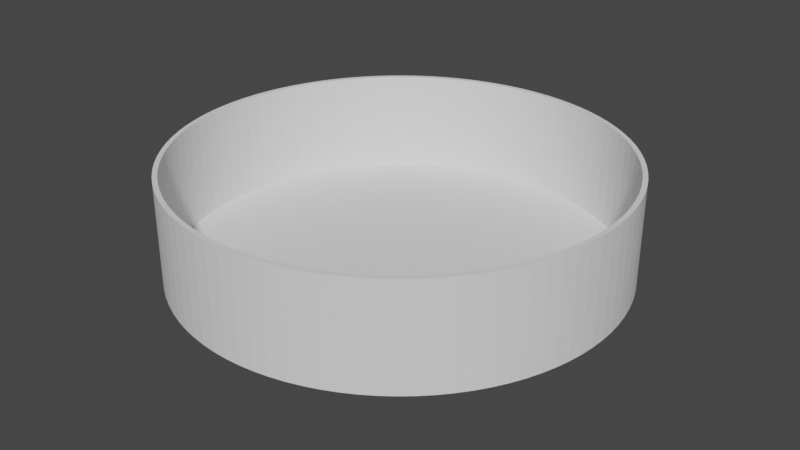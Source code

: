 # Source: cover.blend  (saved by Blender 2.81.16; exported with 4.5.12 LTS)
import bpy
from mathutils import Matrix  # noqa: F401  (used for matrix-valued properties, if any)

bpy.ops.wm.read_factory_settings(use_empty=True)
scene = bpy.context.scene
scene.name = 'Scene'

# ---- collections
col_collection = bpy.data.collections.new('Collection'); scene.collection.children.link(col_collection)

# ---- world
world_world = bpy.data.worlds.new('World'); scene.world = world_world
world_world.use_nodes = True; world_world.node_tree.nodes.clear()
_N = world_world.node_tree.nodes; _L = world_world.node_tree.links
n0 = _N.new('ShaderNodeOutputWorld'); n0.name = 'World Output'; n0.location = (300, 300)
n1 = _N.new('ShaderNodeBackground'); n1.name = 'Background'; n1.location = (10, 300)
n1.inputs[0].default_value = (0.05088, 0.05088, 0.05088, 1.0)
_L.new(n1.outputs[0], n0.inputs[0])
n0.is_active_output = True
world_world.color = (0.05088, 0.05088, 0.05088)
world_world.use_sun_shadow = False
world_world.sun_shadow_jitter_overblur = 0.0

# ---- meshes
me_cylinder_070 = bpy.data.meshes.new('Cylinder.070')
me_cylinder_070.from_pydata([(0.0, 0.07, -0.002), (0.0, 0.07, 0.002), (0.004777, 0.06984, -0.002), (0.004777, 0.06984, 0.002), (0.009532, 0.06935, -0.002), (0.009532, 0.06935, 0.002), (0.01424, 0.06854, -0.002), (0.01424, 0.06854, 0.002), (0.01889, 0.0674, -0.002), (0.01889, 0.0674, 0.002), (0.02344, 0.06596, -0.002), (0.02344, 0.06596, 0.002), (0.02789, 0.0642, -0.002), (0.02789, 0.0642, 0.002), (0.0322, 0.06215, -0.002), (0.0322, 0.06215, 0.002), (0.03637, 0.05981, -0.002), (0.03637, 0.05981, 0.002), (0.04037, 0.05719, -0.002), (0.04037, 0.05719, 0.002), (0.04418, 0.0543, -0.002), (0.04418, 0.0543, 0.002), (0.04778, 0.05116, -0.002), (0.04778, 0.05116, 0.002), (0.05116, 0.04778, -0.002), (0.05116, 0.04778, 0.002), (0.0543, 0.04418, -0.002), (0.0543, 0.04418, 0.002), (0.05719, 0.04037, -0.002), (0.05719, 0.04037, 0.002), (0.05981, 0.03637, -0.002), (0.05981, 0.03637, 0.002), (0.06215, 0.0322, -0.002), (0.06215, 0.0322, 0.002), (0.0642, 0.02789, -0.002), (0.0642, 0.02789, 0.002), (0.06596, 0.02344, -0.002), (0.06596, 0.02344, 0.002), (0.0674, 0.01889, -0.002), (0.0674, 0.01889, 0.002), (0.06854, 0.01424, -0.002), (0.06854, 0.01424, 0.002), (0.06935, 0.009532, -0.002), (0.06935, 0.009532, 0.002), (0.06984, 0.004777, -0.002), (0.06984, 0.004777, 0.002), (0.07, 1.363e-08, -0.002), (0.07, 1.363e-08, 0.002), (0.06984, -0.004777, -0.002), (0.06984, -0.004777, 0.002), (0.06935, -0.009532, -0.002), (0.06935, -0.009532, 0.002), (0.06854, -0.01424, -0.002), (0.06854, -0.01424, 0.002), (0.0674, -0.01889, -0.002), (0.0674, -0.01889, 0.002), (0.06596, -0.02344, -0.002), (0.06596, -0.02344, 0.002), (0.0642, -0.02789, -0.002), (0.0642, -0.02789, 0.002), (0.06215, -0.0322, -0.002), (0.06215, -0.0322, 0.002), (0.05981, -0.03637, -0.002), (0.05981, -0.03637, 0.002), (0.05719, -0.04037, -0.002), (0.05719, -0.04037, 0.002), (0.0543, -0.04418, -0.002), (0.0543, -0.04418, 0.002), (0.05116, -0.04778, -0.002), (0.05116, -0.04778, 0.002), (0.04778, -0.05116, -0.002), (0.04778, -0.05116, 0.002), (0.04418, -0.0543, -0.002), (0.04418, -0.0543, 0.002), (0.04037, -0.05719, -0.002), (0.04037, -0.05719, 0.002), (0.03637, -0.05981, -0.002), (0.03637, -0.05981, 0.002), (0.0322, -0.06215, -0.002), (0.0322, -0.06215, 0.002), (0.02789, -0.0642, -0.002), (0.02789, -0.0642, 0.002), (0.02344, -0.06596, -0.002), (0.02344, -0.06596, 0.002), (0.01889, -0.0674, -0.002), (0.01889, -0.0674, 0.002), (0.01424, -0.06854, -0.002), (0.01424, -0.06854, 0.002), (0.009532, -0.06935, -0.002), (0.009532, -0.06935, 0.002), (0.004777, -0.06984, -0.002), (0.004777, -0.06984, 0.002), (2.726e-08, -0.07, -0.002), (2.726e-08, -0.07, 0.002), (-0.004777, -0.06984, -0.002), (-0.004777, -0.06984, 0.002), (-0.009532, -0.06935, -0.002), (-0.009532, -0.06935, 0.002), (-0.01424, -0.06854, -0.002), (-0.01424, -0.06854, 0.002), (-0.01889, -0.0674, -0.002), (-0.01889, -0.0674, 0.002), (-0.02344, -0.06596, -0.002), (-0.02344, -0.06596, 0.002), (-0.02789, -0.0642, -0.002), (-0.02789, -0.0642, 0.002), (-0.0322, -0.06215, -0.002), (-0.0322, -0.06215, 0.002), (-0.03637, -0.05981, -0.002), (-0.03637, -0.05981, 0.002), (-0.04037, -0.05719, -0.002), (-0.04037, -0.05719, 0.002), (-0.04418, -0.0543, -0.002), (-0.04418, -0.0543, 0.002), (-0.04778, -0.05116, -0.002), (-0.04778, -0.05116, 0.002), (-0.05116, -0.04778, -0.002), (-0.05116, -0.04778, 0.002), (-0.0543, -0.04418, -0.002), (-0.0543, -0.04418, 0.002), (-0.05719, -0.04037, -0.002), (-0.05719, -0.04037, 0.002), (-0.05981, -0.03637, -0.002), (-0.05981, -0.03637, 0.002), (-0.06215, -0.0322, -0.002), (-0.06215, -0.0322, 0.002), (-0.0642, -0.02789, -0.002), (-0.0642, -0.02789, 0.002), (-0.06596, -0.02344, -0.002), (-0.06596, -0.02344, 0.002), (-0.0674, -0.01889, -0.002), (-0.0674, -0.01889, 0.002), (-0.06854, -0.01424, -0.002), (-0.06854, -0.01424, 0.002), (-0.06935, -0.009532, -0.002), (-0.06935, -0.009532, 0.002), (-0.06984, -0.004777, -0.002), (-0.06984, -0.004777, 0.002), (-0.07, -3.254e-08, -0.002), (-0.07, -3.254e-08, 0.002), (-0.06984, 0.004777, -0.002), (-0.06984, 0.004777, 0.002), (-0.06935, 0.009532, -0.002), (-0.06935, 0.009532, 0.002), (-0.06854, 0.01424, -0.002), (-0.06854, 0.01424, 0.002), (-0.0674, 0.01889, -0.002), (-0.0674, 0.01889, 0.002), (-0.06596, 0.02344, -0.002), (-0.06596, 0.02344, 0.002), (-0.0642, 0.02789, -0.002), (-0.0642, 0.02789, 0.002), (-0.06215, 0.0322, -0.002), (-0.06215, 0.0322, 0.002), (-0.05981, 0.03637, -0.002), (-0.05981, 0.03637, 0.002), (-0.05719, 0.04037, -0.002), (-0.05719, 0.04037, 0.002), (-0.0543, 0.04418, -0.002), (-0.0543, 0.04418, 0.002), (-0.05116, 0.04778, -0.002), (-0.05116, 0.04778, 0.002), (-0.04778, 0.05116, -0.002), (-0.04778, 0.05116, 0.002), (-0.04418, 0.0543, -0.002), (-0.04418, 0.0543, 0.002), (-0.04037, 0.05719, -0.002), (-0.04037, 0.05719, 0.002), (-0.03637, 0.05981, -0.002), (-0.03637, 0.05981, 0.002), (-0.0322, 0.06215, -0.002), (-0.0322, 0.06215, 0.002), (-0.02789, 0.0642, -0.002), (-0.02789, 0.0642, 0.002), (-0.02344, 0.06596, -0.002), (-0.02344, 0.06596, 0.002), (-0.01889, 0.0674, -0.002), (-0.01889, 0.0674, 0.002), (-0.01424, 0.06854, -0.002), (-0.01424, 0.06854, 0.002), (-0.009532, 0.06935, -0.002), (-0.009532, 0.06935, 0.002), (-0.004777, 0.06984, -0.002), (-0.004777, 0.06984, 0.002)], [], [(0, 1, 3, 2), (2, 3, 5, 4), (4, 5, 7, 6), (6, 7, 9, 8), (8, 9, 11, 10), (10, 11, 13, 12), (12, 13, 15, 14), (14, 15, 17, 16), (16, 17, 19, 18), (18, 19, 21, 20), (20, 21, 23, 22), (22, 23, 25, 24), (24, 25, 27, 26), (26, 27, 29, 28), (28, 29, 31, 30), (30, 31, 33, 32), (32, 33, 35, 34), (34, 35, 37, 36), (36, 37, 39, 38), (38, 39, 41, 40), (40, 41, 43, 42), (42, 43, 45, 44), (44, 45, 47, 46), (46, 47, 49, 48), (48, 49, 51, 50), (50, 51, 53, 52), (52, 53, 55, 54), (54, 55, 57, 56), (56, 57, 59, 58), (58, 59, 61, 60), (60, 61, 63, 62), (62, 63, 65, 64), (64, 65, 67, 66), (66, 67, 69, 68), (68, 69, 71, 70), (70, 71, 73, 72), (72, 73, 75, 74), (74, 75, 77, 76), (76, 77, 79, 78), (78, 79, 81, 80), (80, 81, 83, 82), (82, 83, 85, 84), (84, 85, 87, 86), (86, 87, 89, 88), (88, 89, 91, 90), (90, 91, 93, 92), (92, 93, 95, 94), (94, 95, 97, 96), (96, 97, 99, 98), (98, 99, 101, 100), (100, 101, 103, 102), (102, 103, 105, 104), (104, 105, 107, 106), (106, 107, 109, 108), (108, 109, 111, 110), (110, 111, 113, 112), (112, 113, 115, 114), (114, 115, 117, 116), (116, 117, 119, 118), (118, 119, 121, 120), (120, 121, 123, 122), (122, 123, 125, 124), (124, 125, 127, 126), (126, 127, 129, 128), (128, 129, 131, 130), (130, 131, 133, 132), (132, 133, 135, 134), (134, 135, 137, 136), (136, 137, 139, 138), (138, 139, 141, 140), (140, 141, 143, 142), (142, 143, 145, 144), (144, 145, 147, 146), (146, 147, 149, 148), (148, 149, 151, 150), (150, 151, 153, 152), (152, 153, 155, 154), (154, 155, 157, 156), (156, 157, 159, 158), (158, 159, 161, 160), (160, 161, 163, 162), (162, 163, 165, 164), (164, 165, 167, 166), (166, 167, 169, 168), (168, 169, 171, 170), (170, 171, 173, 172), (172, 173, 175, 174), (174, 175, 177, 176), (176, 177, 179, 178), (178, 179, 181, 180), (3, 1, 183, 181, 179, 177, 175, 173, 171, 169, 167, 165, 163, 161, 159, 157, 155, 153, 151, 149, 147, 145, 143, 141, 139, 137, 135, 133, 131, 129, 127, 125, 123, 121, 119, 117, 115, 113, 111, 109, 107, 105, 103, 101, 99, 97, 95, 93, 91, 89, 87, 85, 83, 81, 79, 77, 75, 73, 71, 69, 67, 65, 63, 61, 59, 57, 55, 53, 51, 49, 47, 45, 43, 41, 39, 37, 35, 33, 31, 29, 27, 25, 23, 21, 19, 17, 15, 13, 11, 9, 7, 5), (180, 181, 183, 182), (182, 183, 1, 0), (0, 2, 4, 6, 8, 10, 12, 14, 16, 18, 20, 22, 24, 26, 28, 30, 32, 34, 36, 38, 40, 42, 44, 46, 48, 50, 52, 54, 56, 58, 60, 62, 64, 66, 68, 70, 72, 74, 76, 78, 80, 82, 84, 86, 88, 90, 92, 94, 96, 98, 100, 102, 104, 106, 108, 110, 112, 114, 116, 118, 120, 122, 124, 126, 128, 130, 132, 134, 136, 138, 140, 142, 144, 146, 148, 150, 152, 154, 156, 158, 160, 162, 164, 166, 168, 170, 172, 174, 176, 178, 180, 182)])
_uv = me_cylinder_070.uv_layers.new(name='UVMap')
_uv.uv.foreach_set('vector', [1.0, 0.5, 1.0, 1.0, 0.9891, 1.0, 0.9891, 0.5, 0.9891, 0.5, 0.9891, 1.0, 0.9783, 1.0, 0.9783, 0.5, 0.9783, 0.5, 0.9783, 1.0, 0.9674, 1.0, 0.9674, 0.5, 0.9674, 0.5, 0.9674, 1.0, 0.9565, 1.0, 0.9565, 0.5, 0.9565, 0.5, 0.9565, 1.0, 0.9457, 1.0, 0.9457, 0.5, 0.9457, 0.5, 0.9457, 1.0, 0.9348, 1.0, 0.9348, 0.5, 0.9348, 0.5, 0.9348, 1.0, 0.9239, 1.0, 0.9239, 0.5, 0.9239, 0.5, 0.9239, 1.0, 0.913, 1.0, 0.913, 0.5, 0.913, 0.5, 0.913, 1.0, 0.9022, 1.0, 0.9022, 0.5, 0.9022, 0.5, 0.9022, 1.0, 0.8913, 1.0, 0.8913, 0.5, 0.8913, 0.5, 0.8913, 1.0, 0.8804, 1.0, 0.8804, 0.5, 0.8804, 0.5, 0.8804, 1.0, 0.8696, 1.0, 0.8696, 0.5, 0.8696, 0.5, 0.8696, 1.0, 0.8587, 1.0, 0.8587, 0.5, 0.8587, 0.5, 0.8587, 1.0, 0.8478, 1.0, 0.8478, 0.5, 0.8478, 0.5, 0.8478, 1.0, 0.837, 1.0, 0.837, 0.5, 0.837, 0.5, 0.837, 1.0, 0.8261, 1.0, 0.8261, 0.5, 0.8261, 0.5, 0.8261, 1.0, 0.8152, 1.0, 0.8152, 0.5, 0.8152, 0.5, 0.8152, 1.0, 0.8043, 1.0, 0.8043, 0.5, 0.8043, 0.5, 0.8043, 1.0, 0.7935, 1.0, 0.7935, 0.5, 0.7935, 0.5, 0.7935, 1.0, 0.7826, 1.0, 0.7826, 0.5, 0.7826, 0.5, 0.7826, 1.0, 0.7717, 1.0, 0.7717, 0.5, 0.7717, 0.5, 0.7717, 1.0, 0.7609, 1.0, 0.7609, 0.5, 0.7609, 0.5, 0.7609, 1.0, 0.75, 1.0, 0.75, 0.5, 0.75, 0.5, 0.75, 1.0, 0.7391, 1.0, 0.7391, 0.5, 0.7391, 0.5, 0.7391, 1.0, 0.7283, 1.0, 0.7283, 0.5, 0.7283, 0.5, 0.7283, 1.0, 0.7174, 1.0, 0.7174, 0.5, 0.7174, 0.5, 0.7174, 1.0, 0.7065, 1.0, 0.7065, 0.5, 0.7065, 0.5, 0.7065, 1.0, 0.6957, 1.0, 0.6957, 0.5, 0.6957, 0.5, 0.6957, 1.0, 0.6848, 1.0, 0.6848, 0.5, 0.6848, 0.5, 0.6848, 1.0, 0.6739, 1.0, 0.6739, 0.5, 0.6739, 0.5, 0.6739, 1.0, 0.663, 1.0, 0.663, 0.5, 0.663, 0.5, 0.663, 1.0, 0.6522, 1.0, 0.6522, 0.5, 0.6522, 0.5, 0.6522, 1.0, 0.6413, 1.0, 0.6413, 0.5, 0.6413, 0.5, 0.6413, 1.0, 0.6304, 1.0, 0.6304, 0.5, 0.6304, 0.5, 0.6304, 1.0, 0.6196, 1.0, 0.6196, 0.5, 0.6196, 0.5, 0.6196, 1.0, 0.6087, 1.0, 0.6087, 0.5, 0.6087, 0.5, 0.6087, 1.0, 0.5978, 1.0, 0.5978, 0.5, 0.5978, 0.5, 0.5978, 1.0, 0.587, 1.0, 0.587, 0.5, 0.587, 0.5, 0.587, 1.0, 0.5761, 1.0, 0.5761, 0.5, 0.5761, 0.5, 0.5761, 1.0, 0.5652, 1.0, 0.5652, 0.5, 0.5652, 0.5, 0.5652, 1.0, 0.5543, 1.0, 0.5543, 0.5, 0.5543, 0.5, 0.5543, 1.0, 0.5435, 1.0, 0.5435, 0.5, 0.5435, 0.5, 0.5435, 1.0, 0.5326, 1.0, 0.5326, 0.5, 0.5326, 0.5, 0.5326, 1.0, 0.5217, 1.0, 0.5217, 0.5, 0.5217, 0.5, 0.5217, 1.0, 0.5109, 1.0, 0.5109, 0.5, 0.5109, 0.5, 0.5109, 1.0, 0.5, 1.0, 0.5, 0.5, 0.5, 0.5, 0.5, 1.0, 0.4891, 1.0, 0.4891, 0.5, 0.4891, 0.5, 0.4891, 1.0, 0.4783, 1.0, 0.4783, 0.5, 0.4783, 0.5, 0.4783, 1.0, 0.4674, 1.0, 0.4674, 0.5, 0.4674, 0.5, 0.4674, 1.0, 0.4565, 1.0, 0.4565, 0.5, 0.4565, 0.5, 0.4565, 1.0, 0.4457, 1.0, 0.4457, 0.5, 0.4457, 0.5, 0.4457, 1.0, 0.4348, 1.0, 0.4348, 0.5, 0.4348, 0.5, 0.4348, 1.0, 0.4239, 1.0, 0.4239, 0.5, 0.4239, 0.5, 0.4239, 1.0, 0.413, 1.0, 0.413, 0.5, 0.413, 0.5, 0.413, 1.0, 0.4022, 1.0, 0.4022, 0.5, 0.4022, 0.5, 0.4022, 1.0, 0.3913, 1.0, 0.3913, 0.5, 0.3913, 0.5, 0.3913, 1.0, 0.3804, 1.0, 0.3804, 0.5, 0.3804, 0.5, 0.3804, 1.0, 0.3696, 1.0, 0.3696, 0.5, 0.3696, 0.5, 0.3696, 1.0, 0.3587, 1.0, 0.3587, 0.5, 0.3587, 0.5, 0.3587, 1.0, 0.3478, 1.0, 0.3478, 0.5, 0.3478, 0.5, 0.3478, 1.0, 0.337, 1.0, 0.337, 0.5, 0.337, 0.5, 0.337, 1.0, 0.3261, 1.0, 0.3261, 0.5, 0.3261, 0.5, 0.3261, 1.0, 0.3152, 1.0, 0.3152, 0.5, 0.3152, 0.5, 0.3152, 1.0, 0.3043, 1.0, 0.3043, 0.5, 0.3043, 0.5, 0.3043, 1.0, 0.2935, 1.0, 0.2935, 0.5, 0.2935, 0.5, 0.2935, 1.0, 0.2826, 1.0, 0.2826, 0.5, 0.2826, 0.5, 0.2826, 1.0, 0.2717, 1.0, 0.2717, 0.5, 0.2717, 0.5, 0.2717, 1.0, 0.2609, 1.0, 0.2609, 0.5, 0.2609, 0.5, 0.2609, 1.0, 0.25, 1.0, 0.25, 0.5, 0.25, 0.5, 0.25, 1.0, 0.2391, 1.0, 0.2391, 0.5, 0.2391, 0.5, 0.2391, 1.0, 0.2283, 1.0, 0.2283, 0.5, 0.2283, 0.5, 0.2283, 1.0, 0.2174, 1.0, 0.2174, 0.5, 0.2174, 0.5, 0.2174, 1.0, 0.2065, 1.0, 0.2065, 0.5, 0.2065, 0.5, 0.2065, 1.0, 0.1957, 1.0, 0.1957, 0.5, 0.1957, 0.5, 0.1957, 1.0, 0.1848, 1.0, 0.1848, 0.5, 0.1848, 0.5, 0.1848, 1.0, 0.1739, 1.0, 0.1739, 0.5, 0.1739, 0.5, 0.1739, 1.0, 0.163, 1.0, 0.163, 0.5, 0.163, 0.5, 0.163, 1.0, 0.1522, 1.0, 0.1522, 0.5, 0.1522, 0.5, 0.1522, 1.0, 0.1413, 1.0, 0.1413, 0.5, 0.1413, 0.5, 0.1413, 1.0, 0.1304, 1.0, 0.1304, 0.5, 0.1304, 0.5, 0.1304, 1.0, 0.1196, 1.0, 0.1196, 0.5, 0.1196, 0.5, 0.1196, 1.0, 0.1087, 1.0, 0.1087, 0.5, 0.1087, 0.5, 0.1087, 1.0, 0.09783, 1.0, 0.09783, 0.5, 0.09783, 0.5, 0.09783, 1.0, 0.08696, 1.0, 0.08696, 0.5, 0.08696, 0.5, 0.08696, 1.0, 0.07609, 1.0, 0.07609, 0.5, 0.07609, 0.5, 0.07609, 1.0, 0.06522, 1.0, 0.06522, 0.5, 0.06522, 0.5, 0.06522, 1.0, 0.05435, 1.0, 0.05435, 0.5, 0.05435, 0.5, 0.05435, 1.0, 0.04348, 1.0, 0.04348, 0.5, 0.04348, 0.5, 0.04348, 1.0, 0.03261, 1.0, 0.03261, 0.5, 0.03261, 0.5, 0.03261, 1.0, 0.02174, 1.0, 0.02174, 0.5, 0.2664, 0.4894, 0.25, 0.49, 0.2336, 0.4894, 0.2173, 0.4878, 0.2012, 0.485, 0.1852, 0.4811, 0.1696, 0.4761, 0.1544, 0.4701, 0.1396, 0.4631, 0.1253, 0.4551, 0.1116, 0.4461, 0.09854, 0.4362, 0.08619, 0.4254, 0.0746, 0.4138, 0.06383, 0.4015, 0.05393, 0.3884, 0.04494, 0.3747, 0.03691, 0.3604, 0.02987, 0.3456, 0.02386, 0.3304, 0.0189, 0.3148, 0.01502, 0.2988, 0.01224, 0.2827, 0.01056, 0.2664, 0.01, 0.25, 0.01056, 0.2336, 0.01224, 0.2173, 0.01502, 0.2012, 0.0189, 0.1852, 0.02386, 0.1696, 0.02987, 0.1544, 0.03691, 0.1396, 0.04494, 0.1253, 0.05393, 0.1116, 0.06383, 0.09854, 0.0746, 0.08619, 0.08619, 0.0746, 0.09854, 0.06383, 0.1116, 0.05393, 0.1253, 0.04494, 0.1396, 0.03691, 0.1544, 0.02987, 0.1696, 0.02386, 0.1852, 0.0189, 0.2012, 0.01502, 0.2173, 0.01224, 0.2336, 0.01056, 0.25, 0.01, 0.2664, 0.01056, 0.2827, 0.01224, 0.2988, 0.01502, 0.3148, 0.0189, 0.3304, 0.02386, 0.3456, 0.02987, 0.3604, 0.03691, 0.3747, 0.04494, 0.3884, 0.05393, 0.4015, 0.06383, 0.4138, 0.0746, 0.4254, 0.08619, 0.4362, 0.09854, 0.4461, 0.1116, 0.4551, 0.1253, 0.4631, 0.1396, 0.4701, 0.1544, 0.4761, 0.1696, 0.4811, 0.1852, 0.485, 0.2012, 0.4878, 0.2173, 0.4894, 0.2336, 0.49, 0.25, 0.4894, 0.2664, 0.4878, 0.2827, 0.485, 0.2988, 0.4811, 0.3148, 0.4761, 0.3304, 0.4701, 0.3456, 0.4631, 0.3604, 0.4551, 0.3747, 0.4461, 0.3884, 0.4362, 0.4015, 0.4254, 0.4138, 0.4138, 0.4254, 0.4015, 0.4362, 0.3884, 0.4461, 0.3747, 0.4551, 0.3604, 0.4631, 0.3456, 0.4701, 0.3304, 0.4761, 0.3148, 0.4811, 0.2988, 0.485, 0.2827, 0.4878, 0.02174, 0.5, 0.02174, 1.0, 0.01087, 1.0, 0.01087, 0.5, 0.01087, 0.5, 0.01087, 1.0, 2.179e-07, 1.0, 2.179e-07, 0.5, 0.75, 0.49, 0.7664, 0.4894, 0.7827, 0.4878, 0.7988, 0.485, 0.8148, 0.4811, 0.8304, 0.4761, 0.8456, 0.4701, 0.8604, 0.4631, 0.8747, 0.4551, 0.8884, 0.4461, 0.9015, 0.4362, 0.9138, 0.4254, 0.9254, 0.4138, 0.9362, 0.4015, 0.9461, 0.3884, 0.9551, 0.3747, 0.9631, 0.3604, 0.9701, 0.3456, 0.9761, 0.3304, 0.9811, 0.3148, 0.985, 0.2988, 0.9878, 0.2827, 0.9894, 0.2664, 0.99, 0.25, 0.9894, 0.2336, 0.9878, 0.2173, 0.985, 0.2012, 0.9811, 0.1852, 0.9761, 0.1696, 0.9701, 0.1544, 0.9631, 0.1396, 0.9551, 0.1253, 0.9461, 0.1116, 0.9362, 0.09854, 0.9254, 0.08619, 0.9138, 0.0746, 0.9015, 0.06383, 0.8884, 0.05393, 0.8747, 0.04494, 0.8604, 0.03691, 0.8456, 0.02987, 0.8304, 0.02386, 0.8148, 0.0189, 0.7988, 0.01502, 0.7827, 0.01224, 0.7664, 0.01056, 0.75, 0.01, 0.7336, 0.01056, 0.7173, 0.01224, 0.7012, 0.01502, 0.6852, 0.0189, 0.6696, 0.02386, 0.6544, 0.02987, 0.6396, 0.03691, 0.6253, 0.04494, 0.6116, 0.05393, 0.5985, 0.06383, 0.5862, 0.0746, 0.5746, 0.08619, 0.5638, 0.09854, 0.5539, 0.1116, 0.5449, 0.1253, 0.5369, 0.1396, 0.5299, 0.1544, 0.5239, 0.1696, 0.5189, 0.1852, 0.515, 0.2012, 0.5122, 0.2173, 0.5106, 0.2336, 0.51, 0.25, 0.5106, 0.2664, 0.5122, 0.2827, 0.515, 0.2988, 0.5189, 0.3148, 0.5239, 0.3304, 0.5299, 0.3456, 0.5369, 0.3604, 0.5449, 0.3747, 0.5539, 0.3884, 0.5638, 0.4015, 0.5746, 0.4138, 0.5862, 0.4254, 0.5985, 0.4362, 0.6116, 0.4461, 0.6253, 0.4551, 0.6396, 0.4631, 0.6544, 0.4701, 0.6696, 0.4761, 0.6852, 0.4811, 0.7012, 0.485, 0.7173, 0.4878, 0.7336, 0.4894])
me_cylinder_070.use_remesh_fix_poles = True
me_cylinder_070.use_remesh_preserve_attributes = False
me_cylinder_070.use_mirror_vertex_groups = False
me_cylinder_070.update()
me_cone_025 = bpy.data.meshes.new('Cone.025')
me_cone_025.from_pydata([(0.0, 0.07, -0.005), (0.0, 0.093, 0.005), (0.004777, 0.06984, -0.005), (0.006347, 0.09278, 0.005), (0.009532, 0.06935, -0.005), (0.01266, 0.09213, 0.005), (0.01424, 0.06854, -0.005), (0.01892, 0.09105, 0.005), (0.01889, 0.0674, -0.005), (0.02509, 0.08955, 0.005), (0.02344, 0.06596, -0.005), (0.03114, 0.08763, 0.005), (0.02789, 0.0642, -0.005), (0.03705, 0.0853, 0.005), (0.0322, 0.06215, -0.005), (0.04279, 0.08257, 0.005), (0.03637, 0.05981, -0.005), (0.04832, 0.07946, 0.005), (0.04037, 0.05719, -0.005), (0.05363, 0.07598, 0.005), (0.04418, 0.0543, -0.005), (0.05869, 0.07214, 0.005), (0.04778, 0.05116, -0.005), (0.06348, 0.06797, 0.005), (0.05116, 0.04778, -0.005), (0.06797, 0.06348, 0.005), (0.0543, 0.04418, -0.005), (0.07214, 0.05869, 0.005), (0.05719, 0.04037, -0.005), (0.07598, 0.05363, 0.005), (0.05981, 0.03637, -0.005), (0.07946, 0.04832, 0.005), (0.06215, 0.0322, -0.005), (0.08257, 0.04279, 0.005), (0.0642, 0.02789, -0.005), (0.0853, 0.03705, 0.005), (0.06596, 0.02344, -0.005), (0.08763, 0.03114, 0.005), (0.0674, 0.01889, -0.005), (0.08955, 0.02509, 0.005), (0.06854, 0.01424, -0.005), (0.09105, 0.01892, 0.005), (0.06935, 0.009532, -0.005), (0.09213, 0.01266, 0.005), (0.06984, 0.004777, -0.005), (0.09278, 0.006347, 0.005), (0.07, 1.363e-08, -0.005), (0.093, 1.811e-08, 0.005), (0.06984, -0.004777, -0.005), (0.09278, -0.006347, 0.005), (0.06935, -0.009532, -0.005), (0.09213, -0.01266, 0.005), (0.06854, -0.01424, -0.005), (0.09105, -0.01892, 0.005), (0.0674, -0.01889, -0.005), (0.08955, -0.02509, 0.005), (0.06596, -0.02344, -0.005), (0.08763, -0.03114, 0.005), (0.0642, -0.02789, -0.005), (0.0853, -0.03705, 0.005), (0.06215, -0.0322, -0.005), (0.08257, -0.04279, 0.005), (0.05981, -0.03637, -0.005), (0.07946, -0.04832, 0.005), (0.05719, -0.04037, -0.005), (0.07598, -0.05363, 0.005), (0.0543, -0.04418, -0.005), (0.07214, -0.05869, 0.005), (0.05116, -0.04778, -0.005), (0.06797, -0.06348, 0.005), (0.04778, -0.05116, -0.005), (0.06348, -0.06797, 0.005), (0.04418, -0.0543, -0.005), (0.05869, -0.07214, 0.005), (0.04037, -0.05719, -0.005), (0.05363, -0.07598, 0.005), (0.03637, -0.05981, -0.005), (0.04832, -0.07946, 0.005), (0.0322, -0.06215, -0.005), (0.04279, -0.08257, 0.005), (0.02789, -0.0642, -0.005), (0.03705, -0.0853, 0.005), (0.02344, -0.06596, -0.005), (0.03114, -0.08763, 0.005), (0.01889, -0.0674, -0.005), (0.02509, -0.08955, 0.005), (0.01424, -0.06854, -0.005), (0.01892, -0.09105, 0.005), (0.009532, -0.06935, -0.005), (0.01266, -0.09213, 0.005), (0.004777, -0.06984, -0.005), (0.006347, -0.09278, 0.005), (2.726e-08, -0.07, -0.005), (3.622e-08, -0.093, 0.005), (-0.004777, -0.06984, -0.005), (-0.006347, -0.09278, 0.005), (-0.009532, -0.06935, -0.005), (-0.01266, -0.09213, 0.005), (-0.01424, -0.06854, -0.005), (-0.01892, -0.09105, 0.005), (-0.01889, -0.0674, -0.005), (-0.02509, -0.08955, 0.005), (-0.02344, -0.06596, -0.005), (-0.03114, -0.08763, 0.005), (-0.02789, -0.0642, -0.005), (-0.03705, -0.0853, 0.005), (-0.0322, -0.06215, -0.005), (-0.04279, -0.08257, 0.005), (-0.03637, -0.05981, -0.005), (-0.04832, -0.07946, 0.005), (-0.04037, -0.05719, -0.005), (-0.05363, -0.07598, 0.005), (-0.04418, -0.0543, -0.005), (-0.05869, -0.07214, 0.005), (-0.04778, -0.05116, -0.005), (-0.06348, -0.06797, 0.005), (-0.05116, -0.04778, -0.005), (-0.06797, -0.06348, 0.005), (-0.0543, -0.04418, -0.005), (-0.07214, -0.05869, 0.005), (-0.05719, -0.04037, -0.005), (-0.07598, -0.05363, 0.005), (-0.05981, -0.03637, -0.005), (-0.07946, -0.04832, 0.005), (-0.06215, -0.0322, -0.005), (-0.08257, -0.04279, 0.005), (-0.0642, -0.02789, -0.005), (-0.0853, -0.03705, 0.005), (-0.06596, -0.02344, -0.005), (-0.08763, -0.03114, 0.005), (-0.0674, -0.01889, -0.005), (-0.08955, -0.02509, 0.005), (-0.06854, -0.01424, -0.005), (-0.09105, -0.01892, 0.005), (-0.06935, -0.009532, -0.005), (-0.09213, -0.01266, 0.005), (-0.06984, -0.004777, -0.005), (-0.09278, -0.006347, 0.005), (-0.07, -3.254e-08, -0.005), (-0.093, -4.324e-08, 0.005), (-0.06984, 0.004777, -0.005), (-0.09278, 0.006347, 0.005), (-0.06935, 0.009532, -0.005), (-0.09213, 0.01266, 0.005), (-0.06854, 0.01424, -0.005), (-0.09105, 0.01892, 0.005), (-0.0674, 0.01889, -0.005), (-0.08955, 0.02509, 0.005), (-0.06596, 0.02344, -0.005), (-0.08763, 0.03114, 0.005), (-0.0642, 0.02789, -0.005), (-0.0853, 0.03705, 0.005), (-0.06215, 0.0322, -0.005), (-0.08257, 0.04279, 0.005), (-0.05981, 0.03637, -0.005), (-0.07946, 0.04832, 0.005), (-0.05719, 0.04037, -0.005), (-0.07598, 0.05363, 0.005), (-0.0543, 0.04418, -0.005), (-0.07214, 0.05869, 0.005), (-0.05116, 0.04778, -0.005), (-0.06797, 0.06348, 0.005), (-0.04778, 0.05116, -0.005), (-0.06348, 0.06797, 0.005), (-0.04418, 0.0543, -0.005), (-0.05869, 0.07214, 0.005), (-0.04037, 0.05719, -0.005), (-0.05363, 0.07598, 0.005), (-0.03637, 0.05981, -0.005), (-0.04832, 0.07946, 0.005), (-0.0322, 0.06215, -0.005), (-0.04279, 0.08257, 0.005), (-0.02789, 0.0642, -0.005), (-0.03705, 0.0853, 0.005), (-0.02344, 0.06596, -0.005), (-0.03114, 0.08763, 0.005), (-0.01889, 0.0674, -0.005), (-0.02509, 0.08955, 0.005), (-0.01424, 0.06854, -0.005), (-0.01892, 0.09105, 0.005), (-0.009532, 0.06935, -0.005), (-0.01266, 0.09213, 0.005), (-0.004777, 0.06984, -0.005), (-0.006347, 0.09278, 0.005)], [], [(0, 1, 3, 2), (2, 3, 5, 4), (4, 5, 7, 6), (6, 7, 9, 8), (8, 9, 11, 10), (10, 11, 13, 12), (12, 13, 15, 14), (14, 15, 17, 16), (16, 17, 19, 18), (18, 19, 21, 20), (20, 21, 23, 22), (22, 23, 25, 24), (24, 25, 27, 26), (26, 27, 29, 28), (28, 29, 31, 30), (30, 31, 33, 32), (32, 33, 35, 34), (34, 35, 37, 36), (36, 37, 39, 38), (38, 39, 41, 40), (40, 41, 43, 42), (42, 43, 45, 44), (44, 45, 47, 46), (46, 47, 49, 48), (48, 49, 51, 50), (50, 51, 53, 52), (52, 53, 55, 54), (54, 55, 57, 56), (56, 57, 59, 58), (58, 59, 61, 60), (60, 61, 63, 62), (62, 63, 65, 64), (64, 65, 67, 66), (66, 67, 69, 68), (68, 69, 71, 70), (70, 71, 73, 72), (72, 73, 75, 74), (74, 75, 77, 76), (76, 77, 79, 78), (78, 79, 81, 80), (80, 81, 83, 82), (82, 83, 85, 84), (84, 85, 87, 86), (86, 87, 89, 88), (88, 89, 91, 90), (90, 91, 93, 92), (92, 93, 95, 94), (94, 95, 97, 96), (96, 97, 99, 98), (98, 99, 101, 100), (100, 101, 103, 102), (102, 103, 105, 104), (104, 105, 107, 106), (106, 107, 109, 108), (108, 109, 111, 110), (110, 111, 113, 112), (112, 113, 115, 114), (114, 115, 117, 116), (116, 117, 119, 118), (118, 119, 121, 120), (120, 121, 123, 122), (122, 123, 125, 124), (124, 125, 127, 126), (126, 127, 129, 128), (128, 129, 131, 130), (130, 131, 133, 132), (132, 133, 135, 134), (134, 135, 137, 136), (136, 137, 139, 138), (138, 139, 141, 140), (140, 141, 143, 142), (142, 143, 145, 144), (144, 145, 147, 146), (146, 147, 149, 148), (148, 149, 151, 150), (150, 151, 153, 152), (152, 153, 155, 154), (154, 155, 157, 156), (156, 157, 159, 158), (158, 159, 161, 160), (160, 161, 163, 162), (162, 163, 165, 164), (164, 165, 167, 166), (166, 167, 169, 168), (168, 169, 171, 170), (170, 171, 173, 172), (172, 173, 175, 174), (174, 175, 177, 176), (176, 177, 179, 178), (178, 179, 181, 180), (3, 1, 183, 181, 179, 177, 175, 173, 171, 169, 167, 165, 163, 161, 159, 157, 155, 153, 151, 149, 147, 145, 143, 141, 139, 137, 135, 133, 131, 129, 127, 125, 123, 121, 119, 117, 115, 113, 111, 109, 107, 105, 103, 101, 99, 97, 95, 93, 91, 89, 87, 85, 83, 81, 79, 77, 75, 73, 71, 69, 67, 65, 63, 61, 59, 57, 55, 53, 51, 49, 47, 45, 43, 41, 39, 37, 35, 33, 31, 29, 27, 25, 23, 21, 19, 17, 15, 13, 11, 9, 7, 5), (180, 181, 183, 182), (182, 183, 1, 0), (0, 2, 4, 6, 8, 10, 12, 14, 16, 18, 20, 22, 24, 26, 28, 30, 32, 34, 36, 38, 40, 42, 44, 46, 48, 50, 52, 54, 56, 58, 60, 62, 64, 66, 68, 70, 72, 74, 76, 78, 80, 82, 84, 86, 88, 90, 92, 94, 96, 98, 100, 102, 104, 106, 108, 110, 112, 114, 116, 118, 120, 122, 124, 126, 128, 130, 132, 134, 136, 138, 140, 142, 144, 146, 148, 150, 152, 154, 156, 158, 160, 162, 164, 166, 168, 170, 172, 174, 176, 178, 180, 182)])
_uv = me_cone_025.uv_layers.new(name='UVMap')
_uv.uv.foreach_set('vector', [1.0, 0.5, 1.0, 1.0, 0.9891, 1.0, 0.9891, 0.5, 0.9891, 0.5, 0.9891, 1.0, 0.9783, 1.0, 0.9783, 0.5, 0.9783, 0.5, 0.9783, 1.0, 0.9674, 1.0, 0.9674, 0.5, 0.9674, 0.5, 0.9674, 1.0, 0.9565, 1.0, 0.9565, 0.5, 0.9565, 0.5, 0.9565, 1.0, 0.9457, 1.0, 0.9457, 0.5, 0.9457, 0.5, 0.9457, 1.0, 0.9348, 1.0, 0.9348, 0.5, 0.9348, 0.5, 0.9348, 1.0, 0.9239, 1.0, 0.9239, 0.5, 0.9239, 0.5, 0.9239, 1.0, 0.913, 1.0, 0.913, 0.5, 0.913, 0.5, 0.913, 1.0, 0.9022, 1.0, 0.9022, 0.5, 0.9022, 0.5, 0.9022, 1.0, 0.8913, 1.0, 0.8913, 0.5, 0.8913, 0.5, 0.8913, 1.0, 0.8804, 1.0, 0.8804, 0.5, 0.8804, 0.5, 0.8804, 1.0, 0.8696, 1.0, 0.8696, 0.5, 0.8696, 0.5, 0.8696, 1.0, 0.8587, 1.0, 0.8587, 0.5, 0.8587, 0.5, 0.8587, 1.0, 0.8478, 1.0, 0.8478, 0.5, 0.8478, 0.5, 0.8478, 1.0, 0.837, 1.0, 0.837, 0.5, 0.837, 0.5, 0.837, 1.0, 0.8261, 1.0, 0.8261, 0.5, 0.8261, 0.5, 0.8261, 1.0, 0.8152, 1.0, 0.8152, 0.5, 0.8152, 0.5, 0.8152, 1.0, 0.8043, 1.0, 0.8043, 0.5, 0.8043, 0.5, 0.8043, 1.0, 0.7935, 1.0, 0.7935, 0.5, 0.7935, 0.5, 0.7935, 1.0, 0.7826, 1.0, 0.7826, 0.5, 0.7826, 0.5, 0.7826, 1.0, 0.7717, 1.0, 0.7717, 0.5, 0.7717, 0.5, 0.7717, 1.0, 0.7609, 1.0, 0.7609, 0.5, 0.7609, 0.5, 0.7609, 1.0, 0.75, 1.0, 0.75, 0.5, 0.75, 0.5, 0.75, 1.0, 0.7391, 1.0, 0.7391, 0.5, 0.7391, 0.5, 0.7391, 1.0, 0.7283, 1.0, 0.7283, 0.5, 0.7283, 0.5, 0.7283, 1.0, 0.7174, 1.0, 0.7174, 0.5, 0.7174, 0.5, 0.7174, 1.0, 0.7065, 1.0, 0.7065, 0.5, 0.7065, 0.5, 0.7065, 1.0, 0.6957, 1.0, 0.6957, 0.5, 0.6957, 0.5, 0.6957, 1.0, 0.6848, 1.0, 0.6848, 0.5, 0.6848, 0.5, 0.6848, 1.0, 0.6739, 1.0, 0.6739, 0.5, 0.6739, 0.5, 0.6739, 1.0, 0.663, 1.0, 0.663, 0.5, 0.663, 0.5, 0.663, 1.0, 0.6522, 1.0, 0.6522, 0.5, 0.6522, 0.5, 0.6522, 1.0, 0.6413, 1.0, 0.6413, 0.5, 0.6413, 0.5, 0.6413, 1.0, 0.6304, 1.0, 0.6304, 0.5, 0.6304, 0.5, 0.6304, 1.0, 0.6196, 1.0, 0.6196, 0.5, 0.6196, 0.5, 0.6196, 1.0, 0.6087, 1.0, 0.6087, 0.5, 0.6087, 0.5, 0.6087, 1.0, 0.5978, 1.0, 0.5978, 0.5, 0.5978, 0.5, 0.5978, 1.0, 0.587, 1.0, 0.587, 0.5, 0.587, 0.5, 0.587, 1.0, 0.5761, 1.0, 0.5761, 0.5, 0.5761, 0.5, 0.5761, 1.0, 0.5652, 1.0, 0.5652, 0.5, 0.5652, 0.5, 0.5652, 1.0, 0.5543, 1.0, 0.5543, 0.5, 0.5543, 0.5, 0.5543, 1.0, 0.5435, 1.0, 0.5435, 0.5, 0.5435, 0.5, 0.5435, 1.0, 0.5326, 1.0, 0.5326, 0.5, 0.5326, 0.5, 0.5326, 1.0, 0.5217, 1.0, 0.5217, 0.5, 0.5217, 0.5, 0.5217, 1.0, 0.5109, 1.0, 0.5109, 0.5, 0.5109, 0.5, 0.5109, 1.0, 0.5, 1.0, 0.5, 0.5, 0.5, 0.5, 0.5, 1.0, 0.4891, 1.0, 0.4891, 0.5, 0.4891, 0.5, 0.4891, 1.0, 0.4783, 1.0, 0.4783, 0.5, 0.4783, 0.5, 0.4783, 1.0, 0.4674, 1.0, 0.4674, 0.5, 0.4674, 0.5, 0.4674, 1.0, 0.4565, 1.0, 0.4565, 0.5, 0.4565, 0.5, 0.4565, 1.0, 0.4457, 1.0, 0.4457, 0.5, 0.4457, 0.5, 0.4457, 1.0, 0.4348, 1.0, 0.4348, 0.5, 0.4348, 0.5, 0.4348, 1.0, 0.4239, 1.0, 0.4239, 0.5, 0.4239, 0.5, 0.4239, 1.0, 0.413, 1.0, 0.413, 0.5, 0.413, 0.5, 0.413, 1.0, 0.4022, 1.0, 0.4022, 0.5, 0.4022, 0.5, 0.4022, 1.0, 0.3913, 1.0, 0.3913, 0.5, 0.3913, 0.5, 0.3913, 1.0, 0.3804, 1.0, 0.3804, 0.5, 0.3804, 0.5, 0.3804, 1.0, 0.3696, 1.0, 0.3696, 0.5, 0.3696, 0.5, 0.3696, 1.0, 0.3587, 1.0, 0.3587, 0.5, 0.3587, 0.5, 0.3587, 1.0, 0.3478, 1.0, 0.3478, 0.5, 0.3478, 0.5, 0.3478, 1.0, 0.337, 1.0, 0.337, 0.5, 0.337, 0.5, 0.337, 1.0, 0.3261, 1.0, 0.3261, 0.5, 0.3261, 0.5, 0.3261, 1.0, 0.3152, 1.0, 0.3152, 0.5, 0.3152, 0.5, 0.3152, 1.0, 0.3043, 1.0, 0.3043, 0.5, 0.3043, 0.5, 0.3043, 1.0, 0.2935, 1.0, 0.2935, 0.5, 0.2935, 0.5, 0.2935, 1.0, 0.2826, 1.0, 0.2826, 0.5, 0.2826, 0.5, 0.2826, 1.0, 0.2717, 1.0, 0.2717, 0.5, 0.2717, 0.5, 0.2717, 1.0, 0.2609, 1.0, 0.2609, 0.5, 0.2609, 0.5, 0.2609, 1.0, 0.25, 1.0, 0.25, 0.5, 0.25, 0.5, 0.25, 1.0, 0.2391, 1.0, 0.2391, 0.5, 0.2391, 0.5, 0.2391, 1.0, 0.2283, 1.0, 0.2283, 0.5, 0.2283, 0.5, 0.2283, 1.0, 0.2174, 1.0, 0.2174, 0.5, 0.2174, 0.5, 0.2174, 1.0, 0.2065, 1.0, 0.2065, 0.5, 0.2065, 0.5, 0.2065, 1.0, 0.1957, 1.0, 0.1957, 0.5, 0.1957, 0.5, 0.1957, 1.0, 0.1848, 1.0, 0.1848, 0.5, 0.1848, 0.5, 0.1848, 1.0, 0.1739, 1.0, 0.1739, 0.5, 0.1739, 0.5, 0.1739, 1.0, 0.163, 1.0, 0.163, 0.5, 0.163, 0.5, 0.163, 1.0, 0.1522, 1.0, 0.1522, 0.5, 0.1522, 0.5, 0.1522, 1.0, 0.1413, 1.0, 0.1413, 0.5, 0.1413, 0.5, 0.1413, 1.0, 0.1304, 1.0, 0.1304, 0.5, 0.1304, 0.5, 0.1304, 1.0, 0.1196, 1.0, 0.1196, 0.5, 0.1196, 0.5, 0.1196, 1.0, 0.1087, 1.0, 0.1087, 0.5, 0.1087, 0.5, 0.1087, 1.0, 0.09783, 1.0, 0.09783, 0.5, 0.09783, 0.5, 0.09783, 1.0, 0.08696, 1.0, 0.08696, 0.5, 0.08696, 0.5, 0.08696, 1.0, 0.07609, 1.0, 0.07609, 0.5, 0.07609, 0.5, 0.07609, 1.0, 0.06522, 1.0, 0.06522, 0.5, 0.06522, 0.5, 0.06522, 1.0, 0.05435, 1.0, 0.05435, 0.5, 0.05435, 0.5, 0.05435, 1.0, 0.04348, 1.0, 0.04348, 0.5, 0.04348, 0.5, 0.04348, 1.0, 0.03261, 1.0, 0.03261, 0.5, 0.03261, 0.5, 0.03261, 1.0, 0.02174, 1.0, 0.02174, 0.5, 0.2664, 0.4894, 0.25, 0.49, 0.2336, 0.4894, 0.2173, 0.4878, 0.2012, 0.485, 0.1852, 0.4811, 0.1696, 0.4761, 0.1544, 0.4701, 0.1396, 0.4631, 0.1253, 0.4551, 0.1116, 0.4461, 0.09854, 0.4362, 0.08619, 0.4254, 0.0746, 0.4138, 0.06383, 0.4015, 0.05393, 0.3884, 0.04494, 0.3747, 0.03691, 0.3604, 0.02987, 0.3456, 0.02386, 0.3304, 0.0189, 0.3148, 0.01502, 0.2988, 0.01224, 0.2827, 0.01056, 0.2664, 0.01, 0.25, 0.01056, 0.2336, 0.01224, 0.2173, 0.01502, 0.2012, 0.0189, 0.1852, 0.02386, 0.1696, 0.02987, 0.1544, 0.03691, 0.1396, 0.04494, 0.1253, 0.05393, 0.1116, 0.06383, 0.09854, 0.0746, 0.08619, 0.08619, 0.0746, 0.09854, 0.06383, 0.1116, 0.05393, 0.1253, 0.04494, 0.1396, 0.03691, 0.1544, 0.02987, 0.1696, 0.02386, 0.1852, 0.0189, 0.2012, 0.01502, 0.2173, 0.01224, 0.2336, 0.01056, 0.25, 0.01, 0.2664, 0.01056, 0.2827, 0.01224, 0.2988, 0.01502, 0.3148, 0.0189, 0.3304, 0.02386, 0.3456, 0.02987, 0.3604, 0.03691, 0.3747, 0.04494, 0.3884, 0.05393, 0.4015, 0.06383, 0.4138, 0.0746, 0.4254, 0.08619, 0.4362, 0.09854, 0.4461, 0.1116, 0.4551, 0.1253, 0.4631, 0.1396, 0.4701, 0.1544, 0.4761, 0.1696, 0.4811, 0.1852, 0.485, 0.2012, 0.4878, 0.2173, 0.4894, 0.2336, 0.49, 0.25, 0.4894, 0.2664, 0.4878, 0.2827, 0.485, 0.2988, 0.4811, 0.3148, 0.4761, 0.3304, 0.4701, 0.3456, 0.4631, 0.3604, 0.4551, 0.3747, 0.4461, 0.3884, 0.4362, 0.4015, 0.4254, 0.4138, 0.4138, 0.4254, 0.4015, 0.4362, 0.3884, 0.4461, 0.3747, 0.4551, 0.3604, 0.4631, 0.3456, 0.4701, 0.3304, 0.4761, 0.3148, 0.4811, 0.2988, 0.485, 0.2827, 0.4878, 0.02174, 0.5, 0.02174, 1.0, 0.01087, 1.0, 0.01087, 0.5, 0.01087, 0.5, 0.01087, 1.0, 2.179e-07, 1.0, 2.179e-07, 0.5, 0.75, 0.49, 0.7664, 0.4894, 0.7827, 0.4878, 0.7988, 0.485, 0.8148, 0.4811, 0.8304, 0.4761, 0.8456, 0.4701, 0.8604, 0.4631, 0.8747, 0.4551, 0.8884, 0.4461, 0.9015, 0.4362, 0.9138, 0.4254, 0.9254, 0.4138, 0.9362, 0.4015, 0.9461, 0.3884, 0.9551, 0.3747, 0.9631, 0.3604, 0.9701, 0.3456, 0.9761, 0.3304, 0.9811, 0.3148, 0.985, 0.2988, 0.9878, 0.2827, 0.9894, 0.2664, 0.99, 0.25, 0.9894, 0.2336, 0.9878, 0.2173, 0.985, 0.2012, 0.9811, 0.1852, 0.9761, 0.1696, 0.9701, 0.1544, 0.9631, 0.1396, 0.9551, 0.1253, 0.9461, 0.1116, 0.9362, 0.09854, 0.9254, 0.08619, 0.9138, 0.0746, 0.9015, 0.06383, 0.8884, 0.05393, 0.8747, 0.04494, 0.8604, 0.03691, 0.8456, 0.02987, 0.8304, 0.02386, 0.8148, 0.0189, 0.7988, 0.01502, 0.7827, 0.01224, 0.7664, 0.01056, 0.75, 0.01, 0.7336, 0.01056, 0.7173, 0.01224, 0.7012, 0.01502, 0.6852, 0.0189, 0.6696, 0.02386, 0.6544, 0.02987, 0.6396, 0.03691, 0.6253, 0.04494, 0.6116, 0.05393, 0.5985, 0.06383, 0.5862, 0.0746, 0.5746, 0.08619, 0.5638, 0.09854, 0.5539, 0.1116, 0.5449, 0.1253, 0.5369, 0.1396, 0.5299, 0.1544, 0.5239, 0.1696, 0.5189, 0.1852, 0.515, 0.2012, 0.5122, 0.2173, 0.5106, 0.2336, 0.51, 0.25, 0.5106, 0.2664, 0.5122, 0.2827, 0.515, 0.2988, 0.5189, 0.3148, 0.5239, 0.3304, 0.5299, 0.3456, 0.5369, 0.3604, 0.5449, 0.3747, 0.5539, 0.3884, 0.5638, 0.4015, 0.5746, 0.4138, 0.5862, 0.4254, 0.5985, 0.4362, 0.6116, 0.4461, 0.6253, 0.4551, 0.6396, 0.4631, 0.6544, 0.4701, 0.6696, 0.4761, 0.6852, 0.4811, 0.7012, 0.485, 0.7173, 0.4878, 0.7336, 0.4894])
me_cone_025.use_remesh_fix_poles = True
me_cone_025.use_remesh_preserve_attributes = False
me_cone_025.use_mirror_vertex_groups = False
me_cone_025.update()
me_cylinder_071 = bpy.data.meshes.new('Cylinder.071')
me_cylinder_071.from_pydata([(0.0, 0.091, -0.0215), (0.00621, 0.09079, -0.0215), (0.01239, 0.09015, -0.0215), (0.01851, 0.0891, -0.0215), (0.02455, 0.08763, -0.0215), (0.03047, 0.08575, -0.0215), (0.03625, 0.08347, -0.0215), (0.04187, 0.0808, -0.0215), (0.04728, 0.07775, -0.0215), (0.05248, 0.07434, -0.0215), (0.05743, 0.07059, -0.0215), (0.06211, 0.06651, -0.0215), (0.06651, 0.06211, -0.0215), (0.07059, 0.05743, -0.0215), (0.07434, 0.05248, -0.0215), (0.07775, 0.04728, -0.0215), (0.0808, 0.04187, -0.0215), (0.08347, 0.03625, -0.0215), (0.08575, 0.03047, -0.0215), (0.08763, 0.02455, -0.0215), (0.0891, 0.01851, -0.0215), (0.09015, 0.01239, -0.0215), (0.09079, 0.00621, -0.0215), (0.091, 1.772e-08, -0.0215), (0.09079, -0.00621, -0.0215), (0.09015, -0.01239, -0.0215), (0.0891, -0.01851, -0.0215), (0.08763, -0.02455, -0.0215), (0.08575, -0.03047, -0.0215), (0.08347, -0.03625, -0.0215), (0.0808, -0.04187, -0.0215), (0.07775, -0.04728, -0.0215), (0.07434, -0.05248, -0.0215), (0.07059, -0.05743, -0.0215), (0.06651, -0.06211, -0.0215), (0.06211, -0.06651, -0.0215), (0.05743, -0.07059, -0.0215), (0.05248, -0.07434, -0.0215), (0.04728, -0.07775, -0.0215), (0.04187, -0.0808, -0.0215), (0.03625, -0.08347, -0.0215), (0.03047, -0.08575, -0.0215), (0.02455, -0.08763, -0.0215), (0.01851, -0.0891, -0.0215), (0.01239, -0.09015, -0.0215), (0.00621, -0.09079, -0.0215), (3.544e-08, -0.091, -0.0215), (-0.00621, -0.09079, -0.0215), (-0.01239, -0.09015, -0.0215), (-0.01851, -0.0891, -0.0215), (-0.02455, -0.08763, -0.0215), (-0.03047, -0.08575, -0.0215), (-0.03625, -0.08347, -0.0215), (-0.04187, -0.0808, -0.0215), (-0.04728, -0.07775, -0.0215), (-0.05248, -0.07434, -0.0215), (-0.05743, -0.07059, -0.0215), (-0.06211, -0.06651, -0.0215), (-0.06651, -0.06211, -0.0215), (-0.07059, -0.05743, -0.0215), (-0.07434, -0.05248, -0.0215), (-0.07775, -0.04728, -0.0215), (-0.0808, -0.04187, -0.0215), (-0.08347, -0.03625, -0.0215), (-0.08575, -0.03047, -0.0215), (-0.08763, -0.02455, -0.0215), (-0.0891, -0.01851, -0.0215), (-0.09015, -0.01239, -0.0215), (-0.09079, -0.00621, -0.0215), (-0.091, -4.231e-08, -0.0215), (-0.09079, 0.00621, -0.0215), (-0.09015, 0.01239, -0.0215), (-0.0891, 0.01851, -0.0215), (-0.08763, 0.02455, -0.0215), (-0.08575, 0.03047, -0.0215), (-0.08347, 0.03625, -0.0215), (-0.0808, 0.04187, -0.0215), (-0.07775, 0.04728, -0.0215), (-0.07434, 0.05248, -0.0215), (-0.07059, 0.05743, -0.0215), (-0.06651, 0.06211, -0.0215), (-0.06211, 0.06651, -0.0215), (-0.05743, 0.07059, -0.0215), (-0.05248, 0.07434, -0.0215), (-0.04728, 0.07775, -0.0215), (-0.04187, 0.0808, -0.0215), (-0.03625, 0.08347, -0.0215), (-0.03047, 0.08575, -0.0215), (-0.02455, 0.08763, -0.0215), (-0.01851, 0.0891, -0.0215), (-0.01239, 0.09015, -0.0215), (-0.00621, 0.09079, -0.0215), (0.0, 0.093, -0.022), (0.0, 0.093, 0.022), (0.006347, 0.09278, -0.022), (0.006347, 0.09278, 0.022), (0.01266, 0.09213, -0.022), (0.01266, 0.09213, 0.022), (0.01892, 0.09105, -0.022), (0.01892, 0.09105, 0.022), (0.02509, 0.08955, -0.022), (0.02509, 0.08955, 0.022), (0.03114, 0.08763, -0.022), (0.03114, 0.08763, 0.022), (0.03705, 0.0853, -0.022), (0.03705, 0.0853, 0.022), (0.04279, 0.08257, -0.022), (0.04279, 0.08257, 0.022), (0.04832, 0.07946, -0.022), (0.04832, 0.07946, 0.022), (0.05363, 0.07598, -0.022), (0.05363, 0.07598, 0.022), (0.05869, 0.07214, -0.022), (0.05869, 0.07214, 0.022), (0.06348, 0.06797, -0.022), (0.06348, 0.06797, 0.022), (0.06797, 0.06348, -0.022), (0.06797, 0.06348, 0.022), (0.07214, 0.05869, -0.022), (0.07214, 0.05869, 0.022), (0.07598, 0.05363, -0.022), (0.07598, 0.05363, 0.022), (0.07946, 0.04832, -0.022), (0.07946, 0.04832, 0.022), (0.08257, 0.04279, -0.022), (0.08257, 0.04279, 0.022), (0.0853, 0.03705, -0.022), (0.0853, 0.03705, 0.022), (0.08763, 0.03114, -0.022), (0.08763, 0.03114, 0.022), (0.08955, 0.02509, -0.022), (0.08955, 0.02509, 0.022), (0.09105, 0.01892, -0.022), (0.09105, 0.01892, 0.022), (0.09213, 0.01266, -0.022), (0.09213, 0.01266, 0.022), (0.09278, 0.006347, -0.022), (0.09278, 0.006347, 0.022), (0.093, 1.811e-08, -0.022), (0.093, 1.811e-08, 0.022), (0.09278, -0.006347, -0.022), (0.09278, -0.006347, 0.022), (0.09213, -0.01266, -0.022), (0.09213, -0.01266, 0.022), (0.09105, -0.01892, -0.022), (0.09105, -0.01892, 0.022), (0.08955, -0.02509, -0.022), (0.08955, -0.02509, 0.022), (0.08763, -0.03114, -0.022), (0.08763, -0.03114, 0.022), (0.0853, -0.03705, -0.022), (0.0853, -0.03705, 0.022), (0.08257, -0.04279, -0.022), (0.08257, -0.04279, 0.022), (0.07946, -0.04832, -0.022), (0.07946, -0.04832, 0.022), (0.07598, -0.05363, -0.022), (0.07598, -0.05363, 0.022), (0.07214, -0.05869, -0.022), (0.07214, -0.05869, 0.022), (0.06797, -0.06348, -0.022), (0.06797, -0.06348, 0.022), (0.06348, -0.06797, -0.022), (0.06348, -0.06797, 0.022), (0.05869, -0.07214, -0.022), (0.05869, -0.07214, 0.022), (0.05363, -0.07598, -0.022), (0.05363, -0.07598, 0.022), (0.04832, -0.07946, -0.022), (0.04832, -0.07946, 0.022), (0.04279, -0.08257, -0.022), (0.04279, -0.08257, 0.022), (0.03705, -0.0853, -0.022), (0.03705, -0.0853, 0.022), (0.03114, -0.08763, -0.022), (0.03114, -0.08763, 0.022), (0.02509, -0.08955, -0.022), (0.02509, -0.08955, 0.022), (0.01892, -0.09105, -0.022), (0.01892, -0.09105, 0.022), (0.01266, -0.09213, -0.022), (0.01266, -0.09213, 0.022), (0.006347, -0.09278, -0.022), (0.006347, -0.09278, 0.022), (3.622e-08, -0.093, -0.022), (3.622e-08, -0.093, 0.022), (-0.006347, -0.09278, -0.022), (-0.006347, -0.09278, 0.022), (-0.01266, -0.09213, -0.022), (-0.01266, -0.09213, 0.022), (-0.01892, -0.09105, -0.022), (-0.01892, -0.09105, 0.022), (-0.02509, -0.08955, -0.022), (-0.02509, -0.08955, 0.022), (-0.03114, -0.08763, -0.022), (-0.03114, -0.08763, 0.022), (-0.03705, -0.0853, -0.022), (-0.03705, -0.0853, 0.022), (-0.04279, -0.08257, -0.022), (-0.04279, -0.08257, 0.022), (-0.04832, -0.07946, -0.022), (-0.04832, -0.07946, 0.022), (-0.05363, -0.07598, -0.022), (-0.05363, -0.07598, 0.022), (-0.05869, -0.07214, -0.022), (-0.05869, -0.07214, 0.022), (-0.06348, -0.06797, -0.022), (-0.06348, -0.06797, 0.022), (-0.06797, -0.06348, -0.022), (-0.06797, -0.06348, 0.022), (-0.07214, -0.05869, -0.022), (-0.07214, -0.05869, 0.022), (-0.07598, -0.05363, -0.022), (-0.07598, -0.05363, 0.022), (-0.07946, -0.04832, -0.022), (-0.07946, -0.04832, 0.022), (-0.08257, -0.04279, -0.022), (-0.08257, -0.04279, 0.022), (-0.0853, -0.03705, -0.022), (-0.0853, -0.03705, 0.022), (-0.08763, -0.03114, -0.022), (-0.08763, -0.03114, 0.022), (-0.08955, -0.02509, -0.022), (-0.08955, -0.02509, 0.022), (-0.09105, -0.01892, -0.022), (-0.09105, -0.01892, 0.022), (-0.09213, -0.01266, -0.022), (-0.09213, -0.01266, 0.022), (-0.09278, -0.006347, -0.022), (-0.09278, -0.006347, 0.022), (-0.093, -4.324e-08, -0.022), (-0.093, -4.324e-08, 0.022), (-0.09278, 0.006347, -0.022), (-0.09278, 0.006347, 0.022), (-0.09213, 0.01266, -0.022), (-0.09213, 0.01266, 0.022), (-0.09105, 0.01892, -0.022), (-0.09105, 0.01892, 0.022), (-0.08955, 0.02509, -0.022), (-0.08955, 0.02509, 0.022), (-0.08763, 0.03114, -0.022), (-0.08763, 0.03114, 0.022), (-0.0853, 0.03705, -0.022), (-0.0853, 0.03705, 0.022), (-0.08257, 0.04279, -0.022), (-0.08257, 0.04279, 0.022), (-0.07946, 0.04832, -0.022), (-0.07946, 0.04832, 0.022), (-0.07598, 0.05363, -0.022), (-0.07598, 0.05363, 0.022), (-0.07214, 0.05869, -0.022), (-0.07214, 0.05869, 0.022), (-0.06797, 0.06348, -0.022), (-0.06797, 0.06348, 0.022), (-0.06348, 0.06797, -0.022), (-0.06348, 0.06797, 0.022), (-0.05869, 0.07214, -0.022), (-0.05869, 0.07214, 0.022), (-0.05363, 0.07598, -0.022), (-0.05363, 0.07598, 0.022), (-0.04832, 0.07946, -0.022), (-0.04832, 0.07946, 0.022), (-0.04279, 0.08257, -0.022), (-0.04279, 0.08257, 0.022), (-0.03705, 0.0853, -0.022), (-0.03705, 0.0853, 0.022), (-0.03114, 0.08763, -0.022), (-0.03114, 0.08763, 0.022), (-0.02509, 0.08955, -0.022), (-0.02509, 0.08955, 0.022), (-0.01892, 0.09105, -0.022), (-0.01892, 0.09105, 0.022), (-0.01266, 0.09213, -0.022), (-0.01266, 0.09213, 0.022), (-0.006347, 0.09278, -0.022), (-0.006347, 0.09278, 0.022), (0.04728, -0.07775, 0.022), (0.04187, -0.0808, 0.022), (0.03625, -0.08347, 0.022), (0.03047, -0.08575, 0.022), (0.02455, -0.08763, 0.022), (0.01851, -0.0891, 0.022), (0.01239, -0.09015, 0.022), (3.544e-08, -0.091, 0.022), (0.00621, -0.09079, 0.022), (-0.00621, -0.09079, 0.022), (-0.01239, -0.09015, 0.022), (-0.01851, -0.0891, 0.022), (-0.02455, -0.08763, 0.022), (-0.03625, -0.08347, 0.022), (-0.03047, -0.08575, 0.022), (-0.04187, -0.0808, 0.022), (-0.05248, -0.07434, 0.022), (-0.04728, -0.07775, 0.022), (0.08347, -0.03625, 0.022), (0.0808, -0.04187, 0.022), (0.08575, -0.03047, 0.022), (0.07434, -0.05248, 0.022), (0.07059, -0.05743, 0.022), (0.07775, -0.04728, 0.022), (0.06211, -0.06651, 0.022), (0.06651, -0.06211, 0.022), (0.05743, -0.07059, 0.022), (0.05248, -0.07434, 0.022), (-0.05743, -0.07059, 0.022), (-0.06211, -0.06651, 0.022), (-0.06651, -0.06211, 0.022), (-0.07059, -0.05743, 0.022), (-0.07775, -0.04728, 0.022), (-0.07434, -0.05248, 0.022), (-0.08347, -0.03625, 0.022), (-0.0808, -0.04187, 0.022), (-0.08575, -0.03047, 0.022), (0.09079, -0.00621, 0.022), (0.091, 1.772e-08, 0.022), (0.09079, 0.00621, 0.022), (0.09015, -0.01239, 0.022), (0.09015, 0.01239, 0.022), (0.0891, -0.01851, 0.022), (0.08763, -0.02455, 0.022), (-0.08763, -0.02455, 0.022), (-0.0891, -0.01851, 0.022), (-0.09015, -0.01239, 0.022), (-0.09079, -0.00621, 0.022), (-0.091, -4.231e-08, 0.022), (-0.09079, 0.00621, 0.022), (-0.09015, 0.01239, 0.022), (0.0891, 0.01851, 0.022), (0.08763, 0.02455, 0.022), (0.0808, 0.04187, 0.022), (0.08347, 0.03625, 0.022), (0.08575, 0.03047, 0.022), (0.07775, 0.04728, 0.022), (0.07434, 0.05248, 0.022), (0.07059, 0.05743, 0.022), (-0.06651, 0.06211, 0.022), (-0.07059, 0.05743, 0.022), (-0.07434, 0.05248, 0.022), (-0.07775, 0.04728, 0.022), (-0.0808, 0.04187, 0.022), (-0.08763, 0.02455, 0.022), (-0.08575, 0.03047, 0.022), (-0.08347, 0.03625, 0.022), (-0.0891, 0.01851, 0.022), (0.06211, 0.06651, 0.022), (0.06651, 0.06211, 0.022), (0.05248, 0.07434, 0.022), (0.05743, 0.07059, 0.022), (0.04187, 0.0808, 0.022), (0.04728, 0.07775, 0.022), (0.03625, 0.08347, 0.022), (0.03047, 0.08575, 0.022), (-0.03625, 0.08347, 0.022), (-0.03047, 0.08575, 0.022), (-0.04187, 0.0808, 0.022), (-0.04728, 0.07775, 0.022), (-0.05248, 0.07434, 0.022), (-0.05743, 0.07059, 0.022), (-0.06211, 0.06651, 0.022), (0.02455, 0.08763, 0.022), (0.01851, 0.0891, 0.022), (0.01239, 0.09015, 0.022), (-0.01851, 0.0891, 0.022), (-0.01239, 0.09015, 0.022), (-0.02455, 0.08763, 0.022), (0.00621, 0.09079, 0.022), (-0.00621, 0.09079, 0.022), (0.0, 0.091, 0.022)], [], [(0, 1, 365, 367), (1, 2, 361, 365), (2, 3, 360, 361), (3, 4, 359, 360), (4, 5, 351, 359), (5, 6, 350, 351), (6, 7, 348, 350), (7, 8, 349, 348), (8, 9, 346, 349), (9, 10, 347, 346), (10, 11, 344, 347), (11, 12, 345, 344), (12, 13, 334, 345), (13, 14, 333, 334), (14, 15, 332, 333), (15, 16, 329, 332), (16, 17, 330, 329), (17, 18, 331, 330), (18, 19, 328, 331), (19, 20, 327, 328), (20, 21, 317, 327), (21, 22, 315, 317), (22, 23, 314, 315), (23, 24, 313, 314), (24, 25, 316, 313), (25, 26, 318, 316), (26, 27, 319, 318), (27, 28, 296, 319), (28, 29, 294, 296), (29, 30, 295, 294), (30, 31, 299, 295), (31, 32, 297, 299), (32, 33, 298, 297), (33, 34, 301, 298), (34, 35, 300, 301), (35, 36, 302, 300), (36, 37, 303, 302), (37, 38, 276, 303), (38, 39, 277, 276), (39, 40, 278, 277), (40, 41, 279, 278), (41, 42, 280, 279), (42, 43, 281, 280), (43, 44, 282, 281), (44, 45, 284, 282), (45, 46, 283, 284), (46, 47, 285, 283), (47, 48, 286, 285), (48, 49, 287, 286), (49, 50, 288, 287), (50, 51, 290, 288), (51, 52, 289, 290), (52, 53, 291, 289), (53, 54, 293, 291), (54, 55, 292, 293), (55, 56, 304, 292), (56, 57, 305, 304), (57, 58, 306, 305), (58, 59, 307, 306), (59, 60, 309, 307), (60, 61, 308, 309), (61, 62, 311, 308), (62, 63, 310, 311), (63, 64, 312, 310), (64, 65, 320, 312), (65, 66, 321, 320), (66, 67, 322, 321), (67, 68, 323, 322), (68, 69, 324, 323), (69, 70, 325, 324), (70, 71, 326, 325), (71, 72, 343, 326), (72, 73, 340, 343), (73, 74, 341, 340), (74, 75, 342, 341), (75, 76, 339, 342), (76, 77, 338, 339), (77, 78, 337, 338), (78, 79, 336, 337), (79, 80, 335, 336), (80, 81, 358, 335), (81, 82, 357, 358), (82, 83, 356, 357), (83, 84, 355, 356), (84, 85, 354, 355), (85, 86, 352, 354), (86, 87, 353, 352), (87, 88, 364, 353), (88, 89, 362, 364), (89, 90, 363, 362), (90, 91, 366, 363), (91, 0, 367, 366), (0, 91, 90, 89, 88, 87, 86, 85, 84, 83, 82, 81, 80, 79, 78, 77, 76, 75, 74, 73, 72, 71, 70, 69, 68, 67, 66, 65, 64, 63, 62, 61, 60, 59, 58, 57, 56, 55, 54, 53, 52, 51, 50, 49, 48, 47, 46, 45, 44, 43, 42, 41, 40, 39, 38, 37, 36, 35, 34, 33, 32, 31, 30, 29, 28, 27, 26, 25, 24, 23, 22, 21, 20, 19, 18, 17, 16, 15, 14, 13, 12, 11, 10, 9, 8, 7, 6, 5, 4, 3, 2, 1), (92, 93, 95, 94), (94, 95, 97, 96), (96, 97, 99, 98), (98, 99, 101, 100), (100, 101, 103, 102), (102, 103, 105, 104), (104, 105, 107, 106), (106, 107, 109, 108), (108, 109, 111, 110), (110, 111, 113, 112), (112, 113, 115, 114), (114, 115, 117, 116), (116, 117, 119, 118), (118, 119, 121, 120), (120, 121, 123, 122), (122, 123, 125, 124), (124, 125, 127, 126), (126, 127, 129, 128), (128, 129, 131, 130), (130, 131, 133, 132), (132, 133, 135, 134), (134, 135, 137, 136), (136, 137, 139, 138), (138, 139, 141, 140), (140, 141, 143, 142), (142, 143, 145, 144), (144, 145, 147, 146), (146, 147, 149, 148), (148, 149, 151, 150), (150, 151, 153, 152), (152, 153, 155, 154), (154, 155, 157, 156), (156, 157, 159, 158), (158, 159, 161, 160), (160, 161, 163, 162), (162, 163, 165, 164), (164, 165, 167, 166), (166, 167, 169, 168), (168, 169, 171, 170), (170, 171, 173, 172), (172, 173, 175, 174), (174, 175, 177, 176), (176, 177, 179, 178), (178, 179, 181, 180), (180, 181, 183, 182), (182, 183, 185, 184), (184, 185, 187, 186), (186, 187, 189, 188), (188, 189, 191, 190), (190, 191, 193, 192), (192, 193, 195, 194), (194, 195, 197, 196), (196, 197, 199, 198), (198, 199, 201, 200), (200, 201, 203, 202), (202, 203, 205, 204), (204, 205, 207, 206), (206, 207, 209, 208), (208, 209, 211, 210), (210, 211, 213, 212), (212, 213, 215, 214), (214, 215, 217, 216), (216, 217, 219, 218), (218, 219, 221, 220), (220, 221, 223, 222), (222, 223, 225, 224), (224, 225, 227, 226), (226, 227, 229, 228), (228, 229, 231, 230), (230, 231, 233, 232), (232, 233, 235, 234), (234, 235, 237, 236), (236, 237, 239, 238), (238, 239, 241, 240), (240, 241, 243, 242), (242, 243, 245, 244), (244, 245, 247, 246), (246, 247, 249, 248), (248, 249, 251, 250), (250, 251, 253, 252), (252, 253, 255, 254), (254, 255, 257, 256), (256, 257, 259, 258), (258, 259, 261, 260), (260, 261, 263, 262), (262, 263, 265, 264), (264, 265, 267, 266), (266, 267, 269, 268), (268, 269, 271, 270), (270, 271, 273, 272), (95, 93, 275, 273, 271, 269, 267, 265, 263, 261, 259, 257, 255, 253, 251, 249, 247, 245, 243, 241, 239, 237, 235, 233, 231, 324, 325, 326, 343, 340, 341, 342, 339, 338, 337, 336, 335, 358, 357, 356, 355, 354, 352, 353, 364, 362, 363, 366, 367, 365, 361, 360, 359, 351, 350, 348, 349, 346, 347, 344, 345, 334, 333, 332, 329, 330, 331, 328, 327, 317, 315, 314, 139, 137, 135, 133, 131, 129, 127, 125, 123, 121, 119, 117, 115, 113, 111, 109, 107, 105, 103, 101, 99, 97), (272, 273, 275, 274), (274, 275, 93, 92), (92, 94, 96, 98, 100, 102, 104, 106, 108, 110, 112, 114, 116, 118, 120, 122, 124, 126, 128, 130, 132, 134, 136, 138, 140, 142, 144, 146, 148, 150, 152, 154, 156, 158, 160, 162, 164, 166, 168, 170, 172, 174, 176, 178, 180, 182, 184, 186, 188, 190, 192, 194, 196, 198, 200, 202, 204, 206, 208, 210, 212, 214, 216, 218, 220, 222, 224, 226, 228, 230, 232, 234, 236, 238, 240, 242, 244, 246, 248, 250, 252, 254, 256, 258, 260, 262, 264, 266, 268, 270, 272, 274), (139, 314, 313, 316, 318, 319, 296, 294, 295, 299, 297, 298, 301, 300, 302, 303, 276, 277, 278, 279, 280, 281, 282, 284, 283, 285, 286, 287, 288, 290, 289, 291, 293, 292, 304, 305, 306, 307, 309, 308, 311, 310, 312, 320, 321, 322, 323, 324, 231, 229, 227, 225, 223, 221, 219, 217, 215, 213, 211, 209, 207, 205, 203, 201, 199, 197, 195, 193, 191, 189, 187, 185, 183, 181, 179, 177, 175, 173, 171, 169, 167, 165, 163, 161, 159, 157, 155, 153, 151, 149, 147, 145, 143, 141)])
_uv = me_cylinder_071.uv_layers.new(name='UVMap')
_uv.uv.foreach_set('vector', [1.0, 0.5, 0.9891, 0.5, 0.9891, 0.9943, 1.0, 0.9943, 0.9891, 0.5, 0.9783, 0.5, 0.9783, 0.9943, 0.9891, 0.9943, 0.9783, 0.5, 0.9674, 0.5, 0.9674, 0.9943, 0.9783, 0.9943, 0.9674, 0.5, 0.9565, 0.5, 0.9565, 0.9943, 0.9674, 0.9943, 0.9565, 0.5, 0.9457, 0.5, 0.9457, 0.9943, 0.9565, 0.9943, 0.9457, 0.5, 0.9348, 0.5, 0.9348, 0.9943, 0.9457, 0.9943, 0.9348, 0.5, 0.9239, 0.5, 0.9239, 0.9943, 0.9348, 0.9943, 0.9239, 0.5, 0.913, 0.5, 0.913, 0.9943, 0.9239, 0.9943, 0.913, 0.5, 0.9022, 0.5, 0.9022, 0.9943, 0.913, 0.9943, 0.9022, 0.5, 0.8913, 0.5, 0.8913, 0.9943, 0.9022, 0.9943, 0.8913, 0.5, 0.8804, 0.5, 0.8804, 0.9943, 0.8913, 0.9943, 0.8804, 0.5, 0.8696, 0.5, 0.8696, 0.9943, 0.8804, 0.9943, 0.8696, 0.5, 0.8587, 0.5, 0.8587, 0.9943, 0.8696, 0.9943, 0.8587, 0.5, 0.8478, 0.5, 0.8478, 0.9943, 0.8587, 0.9943, 0.8478, 0.5, 0.837, 0.5, 0.837, 0.9943, 0.8478, 0.9943, 0.837, 0.5, 0.8261, 0.5, 0.8261, 0.9943, 0.837, 0.9943, 0.8261, 0.5, 0.8152, 0.5, 0.8152, 0.9943, 0.8261, 0.9943, 0.8152, 0.5, 0.8043, 0.5, 0.8043, 0.9943, 0.8152, 0.9943, 0.8043, 0.5, 0.7935, 0.5, 0.7935, 0.9943, 0.8043, 0.9943, 0.7935, 0.5, 0.7826, 0.5, 0.7826, 0.9943, 0.7935, 0.9943, 0.7826, 0.5, 0.7717, 0.5, 0.7717, 0.9943, 0.7826, 0.9943, 0.7717, 0.5, 0.7609, 0.5, 0.7609, 0.9943, 0.7717, 0.9943, 0.7609, 0.5, 0.75, 0.5, 0.75, 0.9943, 0.7609, 0.9943, 0.75, 0.5, 0.7391, 0.5, 0.7391, 0.9943, 0.75, 0.9943, 0.7391, 0.5, 0.7283, 0.5, 0.7283, 0.9943, 0.7391, 0.9943, 0.7283, 0.5, 0.7174, 0.5, 0.7174, 0.9943, 0.7283, 0.9943, 0.7174, 0.5, 0.7065, 0.5, 0.7065, 0.9943, 0.7174, 0.9943, 0.7065, 0.5, 0.6957, 0.5, 0.6957, 0.9943, 0.7065, 0.9943, 0.6957, 0.5, 0.6848, 0.5, 0.6848, 0.9943, 0.6957, 0.9943, 0.6848, 0.5, 0.6739, 0.5, 0.6739, 0.9943, 0.6848, 0.9943, 0.6739, 0.5, 0.663, 0.5, 0.663, 0.9943, 0.6739, 0.9943, 0.663, 0.5, 0.6522, 0.5, 0.6522, 0.9943, 0.663, 0.9943, 0.6522, 0.5, 0.6413, 0.5, 0.6413, 0.9943, 0.6522, 0.9943, 0.6413, 0.5, 0.6304, 0.5, 0.6304, 0.9943, 0.6413, 0.9943, 0.6304, 0.5, 0.6196, 0.5, 0.6196, 0.9943, 0.6304, 0.9943, 0.6196, 0.5, 0.6087, 0.5, 0.6087, 0.9943, 0.6196, 0.9943, 0.6087, 0.5, 0.5978, 0.5, 0.5978, 0.9943, 0.6087, 0.9943, 0.5978, 0.5, 0.587, 0.5, 0.587, 0.9943, 0.5978, 0.9943, 0.587, 0.5, 0.5761, 0.5, 0.5761, 0.9943, 0.587, 0.9943, 0.5761, 0.5, 0.5652, 0.5, 0.5652, 0.9943, 0.5761, 0.9943, 0.5652, 0.5, 0.5543, 0.5, 0.5543, 0.9943, 0.5652, 0.9943, 0.5543, 0.5, 0.5435, 0.5, 0.5435, 0.9943, 0.5543, 0.9943, 0.5435, 0.5, 0.5326, 0.5, 0.5326, 0.9943, 0.5435, 0.9943, 0.5326, 0.5, 0.5217, 0.5, 0.5217, 0.9943, 0.5326, 0.9943, 0.5217, 0.5, 0.5109, 0.5, 0.5109, 0.9943, 0.5217, 0.9943, 0.5109, 0.5, 0.5, 0.5, 0.5, 0.9943, 0.5109, 0.9943, 0.5, 0.5, 0.4891, 0.5, 0.4891, 0.9943, 0.5, 0.9943, 0.4891, 0.5, 0.4783, 0.5, 0.4783, 0.9943, 0.4891, 0.9943, 0.4783, 0.5, 0.4674, 0.5, 0.4674, 0.9943, 0.4783, 0.9943, 0.4674, 0.5, 0.4565, 0.5, 0.4565, 0.9943, 0.4674, 0.9943, 0.4565, 0.5, 0.4457, 0.5, 0.4457, 0.9943, 0.4565, 0.9943, 0.4457, 0.5, 0.4348, 0.5, 0.4348, 0.9943, 0.4457, 0.9943, 0.4348, 0.5, 0.4239, 0.5, 0.4239, 0.9943, 0.4348, 0.9943, 0.4239, 0.5, 0.413, 0.5, 0.413, 0.9943, 0.4239, 0.9943, 0.413, 0.5, 0.4022, 0.5, 0.4022, 0.9943, 0.413, 0.9943, 0.4022, 0.5, 0.3913, 0.5, 0.3913, 0.9943, 0.4022, 0.9943, 0.3913, 0.5, 0.3804, 0.5, 0.3804, 0.9943, 0.3913, 0.9943, 0.3804, 0.5, 0.3696, 0.5, 0.3696, 0.9943, 0.3804, 0.9943, 0.3696, 0.5, 0.3587, 0.5, 0.3587, 0.9943, 0.3696, 0.9943, 0.3587, 0.5, 0.3478, 0.5, 0.3478, 0.9943, 0.3587, 0.9943, 0.3478, 0.5, 0.337, 0.5, 0.337, 0.9943, 0.3478, 0.9943, 0.337, 0.5, 0.3261, 0.5, 0.3261, 0.9943, 0.337, 0.9943, 0.3261, 0.5, 0.3152, 0.5, 0.3152, 0.9943, 0.3261, 0.9943, 0.3152, 0.5, 0.3043, 0.5, 0.3043, 0.9943, 0.3152, 0.9943, 0.3043, 0.5, 0.2935, 0.5, 0.2935, 0.9943, 0.3043, 0.9943, 0.2935, 0.5, 0.2826, 0.5, 0.2826, 0.9943, 0.2935, 0.9943, 0.2826, 0.5, 0.2717, 0.5, 0.2717, 0.9943, 0.2826, 0.9943, 0.2717, 0.5, 0.2609, 0.5, 0.2609, 0.9943, 0.2717, 0.9943, 0.2609, 0.5, 0.25, 0.5, 0.25, 0.9943, 0.2609, 0.9943, 0.25, 0.5, 0.2391, 0.5, 0.2391, 0.9943, 0.25, 0.9943, 0.2391, 0.5, 0.2283, 0.5, 0.2283, 0.9943, 0.2391, 0.9943, 0.2283, 0.5, 0.2174, 0.5, 0.2174, 0.9943, 0.2283, 0.9943, 0.2174, 0.5, 0.2065, 0.5, 0.2065, 0.9943, 0.2174, 0.9943, 0.2065, 0.5, 0.1957, 0.5, 0.1957, 0.9943, 0.2065, 0.9943, 0.1957, 0.5, 0.1848, 0.5, 0.1848, 0.9943, 0.1957, 0.9943, 0.1848, 0.5, 0.1739, 0.5, 0.1739, 0.9943, 0.1848, 0.9943, 0.1739, 0.5, 0.163, 0.5, 0.163, 0.9943, 0.1739, 0.9943, 0.163, 0.5, 0.1522, 0.5, 0.1522, 0.9943, 0.163, 0.9943, 0.1522, 0.5, 0.1413, 0.5, 0.1413, 0.9943, 0.1522, 0.9943, 0.1413, 0.5, 0.1304, 0.5, 0.1304, 0.9943, 0.1413, 0.9943, 0.1304, 0.5, 0.1196, 0.5, 0.1196, 0.9943, 0.1304, 0.9943, 0.1196, 0.5, 0.1087, 0.5, 0.1087, 0.9943, 0.1196, 0.9943, 0.1087, 0.5, 0.09783, 0.5, 0.09783, 0.9943, 0.1087, 0.9943, 0.09783, 0.5, 0.08696, 0.5, 0.08696, 0.9943, 0.09783, 0.9943, 0.08696, 0.5, 0.07609, 0.5, 0.07609, 0.9943, 0.08696, 0.9943, 0.07609, 0.5, 0.06522, 0.5, 0.06522, 0.9943, 0.07609, 0.9943, 0.06522, 0.5, 0.05435, 0.5, 0.05435, 0.9943, 0.06522, 0.9943, 0.05435, 0.5, 0.04348, 0.5, 0.04348, 0.9943, 0.05435, 0.9943, 0.04348, 0.5, 0.03261, 0.5, 0.03261, 0.9943, 0.04348, 0.9943, 0.03261, 0.5, 0.02174, 0.5, 0.02174, 0.9943, 0.03261, 0.9943, 0.02174, 0.5, 0.01087, 0.5, 0.01087, 0.9943, 0.02174, 0.9943, 0.01087, 0.5, 2.179e-07, 0.5, 2.179e-07, 0.9943, 0.01087, 0.9943, 0.75, 0.49, 0.7336, 0.4894, 0.7173, 0.4878, 0.7012, 0.485, 0.6852, 0.4811, 0.6696, 0.4761, 0.6544, 0.4701, 0.6396, 0.4631, 0.6253, 0.4551, 0.6116, 0.4461, 0.5985, 0.4362, 0.5862, 0.4254, 0.5746, 0.4138, 0.5638, 0.4015, 0.5539, 0.3884, 0.5449, 0.3747, 0.5369, 0.3604, 0.5299, 0.3456, 0.5239, 0.3304, 0.5189, 0.3148, 0.515, 0.2988, 0.5122, 0.2827, 0.5106, 0.2664, 0.51, 0.25, 0.5106, 0.2336, 0.5122, 0.2173, 0.515, 0.2012, 0.5189, 0.1852, 0.5239, 0.1696, 0.5299, 0.1544, 0.5369, 0.1396, 0.5449, 0.1253, 0.5539, 0.1116, 0.5638, 0.09854, 0.5746, 0.08619, 0.5862, 0.0746, 0.5985, 0.06383, 0.6116, 0.05393, 0.6253, 0.04494, 0.6396, 0.03691, 0.6544, 0.02987, 0.6696, 0.02386, 0.6852, 0.0189, 0.7012, 0.01502, 0.7173, 0.01224, 0.7336, 0.01056, 0.75, 0.01, 0.7664, 0.01056, 0.7827, 0.01224, 0.7988, 0.01502, 0.8148, 0.0189, 0.8304, 0.02386, 0.8456, 0.02987, 0.8604, 0.03691, 0.8747, 0.04494, 0.8884, 0.05393, 0.9015, 0.06383, 0.9138, 0.0746, 0.9254, 0.08619, 0.9362, 0.09854, 0.9461, 0.1116, 0.9551, 0.1253, 0.9631, 0.1396, 0.9701, 0.1544, 0.9761, 0.1696, 0.9811, 0.1852, 0.985, 0.2012, 0.9878, 0.2173, 0.9894, 0.2336, 0.99, 0.25, 0.9894, 0.2664, 0.9878, 0.2827, 0.985, 0.2988, 0.9811, 0.3148, 0.9761, 0.3304, 0.9701, 0.3456, 0.9631, 0.3604, 0.9551, 0.3747, 0.9461, 0.3884, 0.9362, 0.4015, 0.9254, 0.4138, 0.9138, 0.4254, 0.9015, 0.4362, 0.8884, 0.4461, 0.8747, 0.4551, 0.8604, 0.4631, 0.8456, 0.4701, 0.8304, 0.4761, 0.8148, 0.4811, 0.7988, 0.485, 0.7827, 0.4878, 0.7664, 0.4894, 1.0, 0.5, 1.0, 1.0, 0.9891, 1.0, 0.9891, 0.5, 0.9891, 0.5, 0.9891, 1.0, 0.9783, 1.0, 0.9783, 0.5, 0.9783, 0.5, 0.9783, 1.0, 0.9674, 1.0, 0.9674, 0.5, 0.9674, 0.5, 0.9674, 1.0, 0.9565, 1.0, 0.9565, 0.5, 0.9565, 0.5, 0.9565, 1.0, 0.9457, 1.0, 0.9457, 0.5, 0.9457, 0.5, 0.9457, 1.0, 0.9348, 1.0, 0.9348, 0.5, 0.9348, 0.5, 0.9348, 1.0, 0.9239, 1.0, 0.9239, 0.5, 0.9239, 0.5, 0.9239, 1.0, 0.913, 1.0, 0.913, 0.5, 0.913, 0.5, 0.913, 1.0, 0.9022, 1.0, 0.9022, 0.5, 0.9022, 0.5, 0.9022, 1.0, 0.8913, 1.0, 0.8913, 0.5, 0.8913, 0.5, 0.8913, 1.0, 0.8804, 1.0, 0.8804, 0.5, 0.8804, 0.5, 0.8804, 1.0, 0.8696, 1.0, 0.8696, 0.5, 0.8696, 0.5, 0.8696, 1.0, 0.8587, 1.0, 0.8587, 0.5, 0.8587, 0.5, 0.8587, 1.0, 0.8478, 1.0, 0.8478, 0.5, 0.8478, 0.5, 0.8478, 1.0, 0.837, 1.0, 0.837, 0.5, 0.837, 0.5, 0.837, 1.0, 0.8261, 1.0, 0.8261, 0.5, 0.8261, 0.5, 0.8261, 1.0, 0.8152, 1.0, 0.8152, 0.5, 0.8152, 0.5, 0.8152, 1.0, 0.8043, 1.0, 0.8043, 0.5, 0.8043, 0.5, 0.8043, 1.0, 0.7935, 1.0, 0.7935, 0.5, 0.7935, 0.5, 0.7935, 1.0, 0.7826, 1.0, 0.7826, 0.5, 0.7826, 0.5, 0.7826, 1.0, 0.7717, 1.0, 0.7717, 0.5, 0.7717, 0.5, 0.7717, 1.0, 0.7609, 1.0, 0.7609, 0.5, 0.7609, 0.5, 0.7609, 1.0, 0.75, 1.0, 0.75, 0.5, 0.75, 0.5, 0.75, 1.0, 0.7391, 1.0, 0.7391, 0.5, 0.7391, 0.5, 0.7391, 1.0, 0.7283, 1.0, 0.7283, 0.5, 0.7283, 0.5, 0.7283, 1.0, 0.7174, 1.0, 0.7174, 0.5, 0.7174, 0.5, 0.7174, 1.0, 0.7065, 1.0, 0.7065, 0.5, 0.7065, 0.5, 0.7065, 1.0, 0.6957, 1.0, 0.6957, 0.5, 0.6957, 0.5, 0.6957, 1.0, 0.6848, 1.0, 0.6848, 0.5, 0.6848, 0.5, 0.6848, 1.0, 0.6739, 1.0, 0.6739, 0.5, 0.6739, 0.5, 0.6739, 1.0, 0.663, 1.0, 0.663, 0.5, 0.663, 0.5, 0.663, 1.0, 0.6522, 1.0, 0.6522, 0.5, 0.6522, 0.5, 0.6522, 1.0, 0.6413, 1.0, 0.6413, 0.5, 0.6413, 0.5, 0.6413, 1.0, 0.6304, 1.0, 0.6304, 0.5, 0.6304, 0.5, 0.6304, 1.0, 0.6196, 1.0, 0.6196, 0.5, 0.6196, 0.5, 0.6196, 1.0, 0.6087, 1.0, 0.6087, 0.5, 0.6087, 0.5, 0.6087, 1.0, 0.5978, 1.0, 0.5978, 0.5, 0.5978, 0.5, 0.5978, 1.0, 0.587, 1.0, 0.587, 0.5, 0.587, 0.5, 0.587, 1.0, 0.5761, 1.0, 0.5761, 0.5, 0.5761, 0.5, 0.5761, 1.0, 0.5652, 1.0, 0.5652, 0.5, 0.5652, 0.5, 0.5652, 1.0, 0.5543, 1.0, 0.5543, 0.5, 0.5543, 0.5, 0.5543, 1.0, 0.5435, 1.0, 0.5435, 0.5, 0.5435, 0.5, 0.5435, 1.0, 0.5326, 1.0, 0.5326, 0.5, 0.5326, 0.5, 0.5326, 1.0, 0.5217, 1.0, 0.5217, 0.5, 0.5217, 0.5, 0.5217, 1.0, 0.5109, 1.0, 0.5109, 0.5, 0.5109, 0.5, 0.5109, 1.0, 0.5, 1.0, 0.5, 0.5, 0.5, 0.5, 0.5, 1.0, 0.4891, 1.0, 0.4891, 0.5, 0.4891, 0.5, 0.4891, 1.0, 0.4783, 1.0, 0.4783, 0.5, 0.4783, 0.5, 0.4783, 1.0, 0.4674, 1.0, 0.4674, 0.5, 0.4674, 0.5, 0.4674, 1.0, 0.4565, 1.0, 0.4565, 0.5, 0.4565, 0.5, 0.4565, 1.0, 0.4457, 1.0, 0.4457, 0.5, 0.4457, 0.5, 0.4457, 1.0, 0.4348, 1.0, 0.4348, 0.5, 0.4348, 0.5, 0.4348, 1.0, 0.4239, 1.0, 0.4239, 0.5, 0.4239, 0.5, 0.4239, 1.0, 0.413, 1.0, 0.413, 0.5, 0.413, 0.5, 0.413, 1.0, 0.4022, 1.0, 0.4022, 0.5, 0.4022, 0.5, 0.4022, 1.0, 0.3913, 1.0, 0.3913, 0.5, 0.3913, 0.5, 0.3913, 1.0, 0.3804, 1.0, 0.3804, 0.5, 0.3804, 0.5, 0.3804, 1.0, 0.3696, 1.0, 0.3696, 0.5, 0.3696, 0.5, 0.3696, 1.0, 0.3587, 1.0, 0.3587, 0.5, 0.3587, 0.5, 0.3587, 1.0, 0.3478, 1.0, 0.3478, 0.5, 0.3478, 0.5, 0.3478, 1.0, 0.337, 1.0, 0.337, 0.5, 0.337, 0.5, 0.337, 1.0, 0.3261, 1.0, 0.3261, 0.5, 0.3261, 0.5, 0.3261, 1.0, 0.3152, 1.0, 0.3152, 0.5, 0.3152, 0.5, 0.3152, 1.0, 0.3043, 1.0, 0.3043, 0.5, 0.3043, 0.5, 0.3043, 1.0, 0.2935, 1.0, 0.2935, 0.5, 0.2935, 0.5, 0.2935, 1.0, 0.2826, 1.0, 0.2826, 0.5, 0.2826, 0.5, 0.2826, 1.0, 0.2717, 1.0, 0.2717, 0.5, 0.2717, 0.5, 0.2717, 1.0, 0.2609, 1.0, 0.2609, 0.5, 0.2609, 0.5, 0.2609, 1.0, 0.25, 1.0, 0.25, 0.5, 0.25, 0.5, 0.25, 1.0, 0.2391, 1.0, 0.2391, 0.5, 0.2391, 0.5, 0.2391, 1.0, 0.2283, 1.0, 0.2283, 0.5, 0.2283, 0.5, 0.2283, 1.0, 0.2174, 1.0, 0.2174, 0.5, 0.2174, 0.5, 0.2174, 1.0, 0.2065, 1.0, 0.2065, 0.5, 0.2065, 0.5, 0.2065, 1.0, 0.1957, 1.0, 0.1957, 0.5, 0.1957, 0.5, 0.1957, 1.0, 0.1848, 1.0, 0.1848, 0.5, 0.1848, 0.5, 0.1848, 1.0, 0.1739, 1.0, 0.1739, 0.5, 0.1739, 0.5, 0.1739, 1.0, 0.163, 1.0, 0.163, 0.5, 0.163, 0.5, 0.163, 1.0, 0.1522, 1.0, 0.1522, 0.5, 0.1522, 0.5, 0.1522, 1.0, 0.1413, 1.0, 0.1413, 0.5, 0.1413, 0.5, 0.1413, 1.0, 0.1304, 1.0, 0.1304, 0.5, 0.1304, 0.5, 0.1304, 1.0, 0.1196, 1.0, 0.1196, 0.5, 0.1196, 0.5, 0.1196, 1.0, 0.1087, 1.0, 0.1087, 0.5, 0.1087, 0.5, 0.1087, 1.0, 0.09783, 1.0, 0.09783, 0.5, 0.09783, 0.5, 0.09783, 1.0, 0.08696, 1.0, 0.08696, 0.5, 0.08696, 0.5, 0.08696, 1.0, 0.07609, 1.0, 0.07609, 0.5, 0.07609, 0.5, 0.07609, 1.0, 0.06522, 1.0, 0.06522, 0.5, 0.06522, 0.5, 0.06522, 1.0, 0.05435, 1.0, 0.05435, 0.5, 0.05435, 0.5, 0.05435, 1.0, 0.04348, 1.0, 0.04348, 0.5, 0.04348, 0.5, 0.04348, 1.0, 0.03261, 1.0, 0.03261, 0.5, 0.03261, 0.5, 0.03261, 1.0, 0.02174, 1.0, 0.02174, 0.5, 0.2664, 0.4894, 0.25, 0.49, 0.2336, 0.4894, 0.2173, 0.4878, 0.2012, 0.485, 0.1852, 0.4811, 0.1696, 0.4761, 0.1544, 0.4701, 0.1396, 0.4631, 0.1253, 0.4551, 0.1116, 0.4461, 0.09854, 0.4362, 0.08619, 0.4254, 0.0746, 0.4138, 0.06383, 0.4015, 0.05393, 0.3884, 0.04494, 0.3747, 0.03691, 0.3604, 0.02987, 0.3456, 0.02386, 0.3304, 0.0189, 0.3148, 0.01502, 0.2988, 0.01224, 0.2827, 0.01056, 0.2664, 0.01, 0.25, 0.01516, 0.25, 0.01571, 0.266, 0.01735, 0.282, 0.02007, 0.2978, 0.02387, 0.3134, 0.02872, 0.3286, 0.0346, 0.3436, 0.04149, 0.358, 0.04935, 0.372, 0.05814, 0.3854, 0.06783, 0.3982, 0.07837, 0.4103, 0.08971, 0.4216, 0.1018, 0.4322, 0.1146, 0.4419, 0.128, 0.4507, 0.142, 0.4585, 0.1564, 0.4654, 0.1714, 0.4713, 0.1866, 0.4761, 0.2022, 0.4799, 0.218, 0.4827, 0.234, 0.4843, 0.25, 0.4848, 0.266, 0.4843, 0.282, 0.4827, 0.2978, 0.4799, 0.3134, 0.4761, 0.3286, 0.4713, 0.3436, 0.4654, 0.358, 0.4585, 0.372, 0.4507, 0.3854, 0.4419, 0.3982, 0.4322, 0.4103, 0.4216, 0.4216, 0.4103, 0.4322, 0.3982, 0.4419, 0.3854, 0.4507, 0.372, 0.4585, 0.358, 0.4654, 0.3436, 0.4713, 0.3286, 0.4761, 0.3134, 0.4799, 0.2978, 0.4827, 0.282, 0.4843, 0.266, 0.4848, 0.25, 0.49, 0.25, 0.4894, 0.2664, 0.4878, 0.2827, 0.485, 0.2988, 0.4811, 0.3148, 0.4761, 0.3304, 0.4701, 0.3456, 0.4631, 0.3604, 0.4551, 0.3747, 0.4461, 0.3884, 0.4362, 0.4015, 0.4254, 0.4138, 0.4138, 0.4254, 0.4015, 0.4362, 0.3884, 0.4461, 0.3747, 0.4551, 0.3604, 0.4631, 0.3456, 0.4701, 0.3304, 0.4761, 0.3148, 0.4811, 0.2988, 0.485, 0.2827, 0.4878, 0.02174, 0.5, 0.02174, 1.0, 0.01087, 1.0, 0.01087, 0.5, 0.01087, 0.5, 0.01087, 1.0, 2.179e-07, 1.0, 2.179e-07, 0.5, 0.75, 0.49, 0.7664, 0.4894, 0.7827, 0.4878, 0.7988, 0.485, 0.8148, 0.4811, 0.8304, 0.4761, 0.8456, 0.4701, 0.8604, 0.4631, 0.8747, 0.4551, 0.8884, 0.4461, 0.9015, 0.4362, 0.9138, 0.4254, 0.9254, 0.4138, 0.9362, 0.4015, 0.9461, 0.3884, 0.9551, 0.3747, 0.9631, 0.3604, 0.9701, 0.3456, 0.9761, 0.3304, 0.9811, 0.3148, 0.985, 0.2988, 0.9878, 0.2827, 0.9894, 0.2664, 0.99, 0.25, 0.9894, 0.2336, 0.9878, 0.2173, 0.985, 0.2012, 0.9811, 0.1852, 0.9761, 0.1696, 0.9701, 0.1544, 0.9631, 0.1396, 0.9551, 0.1253, 0.9461, 0.1116, 0.9362, 0.09854, 0.9254, 0.08619, 0.9138, 0.0746, 0.9015, 0.06383, 0.8884, 0.05393, 0.8747, 0.04494, 0.8604, 0.03691, 0.8456, 0.02987, 0.8304, 0.02386, 0.8148, 0.0189, 0.7988, 0.01502, 0.7827, 0.01224, 0.7664, 0.01056, 0.75, 0.01, 0.7336, 0.01056, 0.7173, 0.01224, 0.7012, 0.01502, 0.6852, 0.0189, 0.6696, 0.02386, 0.6544, 0.02987, 0.6396, 0.03691, 0.6253, 0.04494, 0.6116, 0.05393, 0.5985, 0.06383, 0.5862, 0.0746, 0.5746, 0.08619, 0.5638, 0.09854, 0.5539, 0.1116, 0.5449, 0.1253, 0.5369, 0.1396, 0.5299, 0.1544, 0.5239, 0.1696, 0.5189, 0.1852, 0.515, 0.2012, 0.5122, 0.2173, 0.5106, 0.2336, 0.51, 0.25, 0.5106, 0.2664, 0.5122, 0.2827, 0.515, 0.2988, 0.5189, 0.3148, 0.5239, 0.3304, 0.5299, 0.3456, 0.5369, 0.3604, 0.5449, 0.3747, 0.5539, 0.3884, 0.5638, 0.4015, 0.5746, 0.4138, 0.5862, 0.4254, 0.5985, 0.4362, 0.6116, 0.4461, 0.6253, 0.4551, 0.6396, 0.4631, 0.6544, 0.4701, 0.6696, 0.4761, 0.6852, 0.4811, 0.7012, 0.485, 0.7173, 0.4878, 0.7336, 0.4894, 0.49, 0.25, 0.4848, 0.25, 0.4843, 0.234, 0.4827, 0.218, 0.4799, 0.2022, 0.4761, 0.1866, 0.4713, 0.1714, 0.4654, 0.1564, 0.4585, 0.142, 0.4507, 0.128, 0.4419, 0.1146, 0.4322, 0.1018, 0.4216, 0.08971, 0.4103, 0.07837, 0.3982, 0.06783, 0.3854, 0.05814, 0.372, 0.04935, 0.358, 0.04149, 0.3436, 0.0346, 0.3286, 0.02872, 0.3134, 0.02387, 0.2978, 0.02007, 0.282, 0.01735, 0.266, 0.01571, 0.25, 0.01516, 0.234, 0.01571, 0.218, 0.01735, 0.2022, 0.02007, 0.1866, 0.02387, 0.1714, 0.02872, 0.1564, 0.0346, 0.142, 0.04149, 0.128, 0.04935, 0.1146, 0.05814, 0.1018, 0.06783, 0.08971, 0.07837, 0.07837, 0.08971, 0.06783, 0.1018, 0.05814, 0.1146, 0.04935, 0.128, 0.04149, 0.142, 0.0346, 0.1564, 0.02872, 0.1714, 0.02387, 0.1866, 0.02007, 0.2022, 0.01735, 0.218, 0.01571, 0.234, 0.01516, 0.25, 0.01, 0.25, 0.01056, 0.2336, 0.01224, 0.2173, 0.01502, 0.2012, 0.0189, 0.1852, 0.02386, 0.1696, 0.02987, 0.1544, 0.03691, 0.1396, 0.04494, 0.1253, 0.05393, 0.1116, 0.06383, 0.09854, 0.0746, 0.08619, 0.08619, 0.0746, 0.09854, 0.06383, 0.1116, 0.05393, 0.1253, 0.04494, 0.1396, 0.03691, 0.1544, 0.02987, 0.1696, 0.02386, 0.1852, 0.0189, 0.2012, 0.01502, 0.2173, 0.01224, 0.2336, 0.01056, 0.25, 0.01, 0.2664, 0.01056, 0.2827, 0.01224, 0.2988, 0.01502, 0.3148, 0.0189, 0.3304, 0.02386, 0.3456, 0.02987, 0.3604, 0.03691, 0.3747, 0.04494, 0.3884, 0.05393, 0.4015, 0.06383, 0.4138, 0.0746, 0.4254, 0.08619, 0.4362, 0.09854, 0.4461, 0.1116, 0.4551, 0.1253, 0.4631, 0.1396, 0.4701, 0.1544, 0.4761, 0.1696, 0.4811, 0.1852, 0.485, 0.2012, 0.4878, 0.2173, 0.4894, 0.2336])
me_cylinder_071.use_remesh_fix_poles = True
me_cylinder_071.use_remesh_preserve_attributes = False
me_cylinder_071.use_mirror_vertex_groups = False
me_cylinder_071.update()

# ---- objects
ob_cylinder = bpy.data.objects.new('Cylinder', me_cylinder_070)
ob_cone = bpy.data.objects.new('Cone', me_cone_025)
ob_cylinder_001 = bpy.data.objects.new('Cylinder.001', me_cylinder_071)

# ---- transforms, parenting, visibility, modifiers, constraints
ob_cylinder.location = (0.0, 0.0, 0.002)
ob_cylinder.lineart.crease_threshold = 0.0
ob_cone.location = (0.0, 0.0, 0.009)
ob_cone.lineart.crease_threshold = 0.0
ob_cylinder_001.location = (0.0, 0.0, 0.036)
ob_cylinder_001.lineart.crease_threshold = 0.0

# ---- collection membership
col_collection.objects.link(ob_cylinder)
col_collection.objects.link(ob_cone)
col_collection.objects.link(ob_cylinder_001)

# ---- scene / render settings (as saved in the file)
scene.frame_start = 1; scene.frame_end = 250; scene.frame_set(15)
scene.render.engine = 'BLENDER_EEVEE_NEXT'
scene.cycles.use_denoising = False
scene.cycles.samples = 128
scene.cycles.sampling_pattern = 'TABULATED_SOBOL'
scene.cycles.use_adaptive_sampling = False
scene.cycles.use_light_tree = False
scene.view_settings.view_transform = 'Filmic'
bpy.context.view_layer.update()

# ---- added for rendering (the .blend has no active camera and no usable light): camera, sun
cam_auto = bpy.data.cameras.new('AutoCamera')
cam_auto.lens = 50.0
cam_auto.sensor_width = 36.0
cam_auto.clip_end = 1000.0
ob_auto_camera = bpy.data.objects.new('AutoCamera', cam_auto)
scene.collection.objects.link(ob_auto_camera)
ob_auto_camera.location = (0.249221, -0.299065, 0.228376)
ob_auto_camera.rotation_euler = (1.09748, -7.21219e-08, 0.694738)
scene.camera = ob_auto_camera
light_auto_sun = bpy.data.lights.new('AutoSun', 'SUN')
light_auto_sun.energy = 3.0
light_auto_sun.angle = 0.0523599
ob_auto_sun = bpy.data.objects.new('AutoSun', light_auto_sun)
scene.collection.objects.link(ob_auto_sun)
ob_auto_sun.rotation_euler = (0.872665, 0.174533, 0.523599)
bpy.context.view_layer.update()
